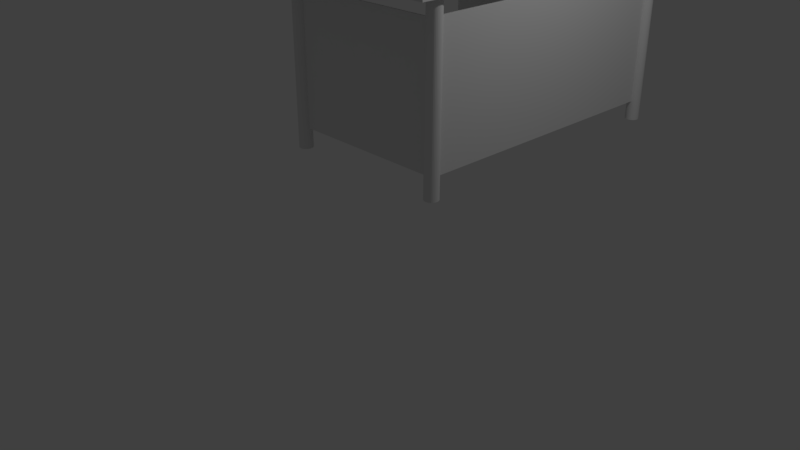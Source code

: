 # Source: cattedra.blend  (saved by Blender 2.79.0; exported with 4.5.12 LTS)
import bpy
from mathutils import Matrix  # noqa: F401  (used for matrix-valued properties, if any)

bpy.ops.wm.read_factory_settings(use_empty=True)
scene = bpy.context.scene
scene.name = 'Scene'

# ---- collections
col_collection_1 = bpy.data.collections.new('Collection 1'); scene.collection.children.link(col_collection_1)

# ---- materials (node trees are filled in below, after node groups)
mat_material = bpy.data.materials.new('Material')
mat_material.alpha_threshold = 0.0
mat_material.use_transparent_shadow = False
mat_material.roughness = 0.5
mat_material.line_color = (0.0, 0.0, 0.0, 1.0)

# ---- material node trees

# ---- world
world_world = bpy.data.worlds.new('World'); scene.world = world_world
world_world.color = (0.05088, 0.05088, 0.05088)
world_world.use_sun_shadow = False
world_world.sun_shadow_jitter_overblur = 0.0
world_world.cycles.sampling_method = 'MANUAL'

# ---- cameras
cam_camera = bpy.data.cameras.new('Camera')
cam_camera.clip_end = 100.0
cam_camera.lens = 35.0
cam_camera.sensor_width = 32.0
cam_camera.sensor_height = 18.0
cam_camera.ortho_scale = 7.314
cam_camera.dof.focus_distance = 0.0
cam_camera.dof.aperture_fstop = 128.0

# ---- lights
light_lamp = bpy.data.lights.new('Lamp', 'POINT')
light_lamp.transmission_factor = 0.0
light_lamp.cutoff_distance = 30.0
light_lamp.energy = 100.0
light_lamp.shadow_buffer_clip_start = 1.001
light_lamp.shadow_soft_size = 0.1
light_lamp.shadow_maximum_resolution = 0.006
light_lamp.use_absolute_resolution = True

# ---- meshes
me_cube_004 = bpy.data.meshes.new('Cube.004')
me_cube_004.from_pydata([(0.4914, -0.111, -0.2305), (0.4914, -0.111, 0.3051), (0.4914, 0.8507, -0.2305), (0.4914, 0.8507, 0.3051), (0.557, -0.1043, 0.3892), (0.557, -0.1043, 0.9248), (0.557, 0.8574, 0.3892), (0.557, 0.8574, 0.9248), (-1.0, -0.1805, -0.2918), (-1.0, -0.1805, 1.0), (-1.0, 1.0, -0.2918), (-1.0, 1.0, 1.0), (1.0, -0.1805, -0.2918), (1.0, -0.1805, 1.0), (1.0, 1.0, -0.2918), (1.0, 1.0, 1.0), (-1.0, -0.1043, 0.3892), (-1.0, 0.8574, 0.3892), (-1.0, 0.8574, 0.9248), (-1.0, -0.1043, 0.9248), (-1.0, -0.111, -0.2305), (-1.0, 0.8507, -0.2305), (-1.0, 0.8507, 0.3051), (-1.0, -0.111, 0.3051)], [], [(2, 0, 1, 3), (0, 20, 23, 1), (3, 1, 23, 22), (6, 4, 5, 7), (4, 16, 19, 5), (7, 5, 19, 18), (8, 9, 19, 16, 17, 11, 10, 21, 22, 23), (10, 11, 15, 14), (14, 15, 13, 12), (12, 13, 9, 8), (10, 14, 12, 8), (15, 11, 9, 13), (17, 6, 7, 18), (11, 17, 18, 19, 9), (16, 4, 6, 17), (21, 2, 3, 22), (23, 20, 21, 10, 8), (20, 0, 2, 21)])
me_cube_004.use_remesh_preserve_volume = False
me_cube_004.use_remesh_preserve_attributes = False
me_cube_004.use_mirror_vertex_groups = False
me_cube_004.update()
me_cube_002 = bpy.data.meshes.new('Cube.002')
me_cube_002.from_pydata([(-1.0, 0.9763, -0.6131), (-1.0, 0.9763, 1.0), (-1.0, 1.0, -0.6131), (-1.0, 1.0, 1.0), (1.0, 0.9763, -0.6131), (1.0, 0.9763, 1.0), (1.0, 1.0, -0.6131), (1.0, 1.0, 1.0)], [], [(0, 1, 3, 2), (2, 3, 7, 6), (6, 7, 5, 4), (4, 5, 1, 0), (2, 6, 4, 0), (7, 3, 1, 5)])
me_cube_002.use_remesh_preserve_volume = False
me_cube_002.use_remesh_preserve_attributes = False
me_cube_002.use_mirror_vertex_groups = False
me_cube_002.update()
me_cube_001 = bpy.data.meshes.new('Cube.001')
me_cube_001.from_pydata([(-1.0, -5.718, -1.979), (-1.0, -5.718, 1.0), (-1.0, 1.0, -1.979), (-1.0, 1.0, 1.0), (-0.9067, -5.718, -1.979), (-0.9067, -5.718, 1.0), (-0.9067, 1.0, -1.979), (-0.9067, 1.0, 1.0)], [], [(0, 1, 3, 2), (2, 3, 7, 6), (6, 7, 5, 4), (4, 5, 1, 0), (2, 6, 4, 0), (7, 3, 1, 5)])
me_cube_001.use_remesh_preserve_volume = False
me_cube_001.use_remesh_preserve_attributes = False
me_cube_001.use_mirror_vertex_groups = False
me_cube_001.update()
me_cylinder = bpy.data.meshes.new('Cylinder')
me_cylinder.from_pydata([(0.0, 1.0, -1.0), (0.0, 1.0, 24.25), (0.1951, 0.9808, -1.0), (0.1951, 0.9808, 24.25), (0.3827, 0.9239, -1.0), (0.3827, 0.9239, 24.25), (0.5556, 0.8315, -1.0), (0.5556, 0.8315, 24.25), (0.7071, 0.7071, -1.0), (0.7071, 0.7071, 24.25), (0.8315, 0.5556, -1.0), (0.8315, 0.5556, 24.25), (0.9239, 0.3827, -1.0), (0.9239, 0.3827, 24.25), (0.9808, 0.1951, -1.0), (0.9808, 0.1951, 24.25), (1.0, 7.55e-08, -1.0), (1.0, 7.55e-08, 24.25), (0.9808, -0.1951, -1.0), (0.9808, -0.1951, 24.25), (0.9239, -0.3827, -1.0), (0.9239, -0.3827, 24.25), (0.8315, -0.5556, -1.0), (0.8315, -0.5556, 24.25), (0.7071, -0.7071, -1.0), (0.7071, -0.7071, 24.25), (0.5556, -0.8315, -1.0), (0.5556, -0.8315, 24.25), (0.3827, -0.9239, -1.0), (0.3827, -0.9239, 24.25), (0.1951, -0.9808, -1.0), (0.1951, -0.9808, 24.25), (-3.258e-07, -1.0, -1.0), (-3.258e-07, -1.0, 24.25), (-0.1951, -0.9808, -1.0), (-0.1951, -0.9808, 24.25), (-0.3827, -0.9239, -1.0), (-0.3827, -0.9239, 24.25), (-0.5556, -0.8315, -1.0), (-0.5556, -0.8315, 24.25), (-0.7071, -0.7071, -1.0), (-0.7071, -0.7071, 24.25), (-0.8315, -0.5556, -1.0), (-0.8315, -0.5556, 24.25), (-0.9239, -0.3827, -1.0), (-0.9239, -0.3827, 24.25), (-0.9808, -0.1951, -1.0), (-0.9808, -0.1951, 24.25), (-1.0, 9.656e-07, -1.0), (-1.0, 9.656e-07, 24.25), (-0.9808, 0.1951, -1.0), (-0.9808, 0.1951, 24.25), (-0.9239, 0.3827, -1.0), (-0.9239, 0.3827, 24.25), (-0.8315, 0.5556, -1.0), (-0.8315, 0.5556, 24.25), (-0.7071, 0.7071, -1.0), (-0.7071, 0.7071, 24.25), (-0.5556, 0.8315, -1.0), (-0.5556, 0.8315, 24.25), (-0.3827, 0.9239, -1.0), (-0.3827, 0.9239, 24.25), (-0.1951, 0.9808, -1.0), (-0.1951, 0.9808, 24.25)], [], [(0, 1, 3, 2), (2, 3, 5, 4), (4, 5, 7, 6), (6, 7, 9, 8), (8, 9, 11, 10), (10, 11, 13, 12), (12, 13, 15, 14), (14, 15, 17, 16), (16, 17, 19, 18), (18, 19, 21, 20), (20, 21, 23, 22), (22, 23, 25, 24), (24, 25, 27, 26), (26, 27, 29, 28), (28, 29, 31, 30), (30, 31, 33, 32), (32, 33, 35, 34), (34, 35, 37, 36), (36, 37, 39, 38), (38, 39, 41, 40), (40, 41, 43, 42), (42, 43, 45, 44), (44, 45, 47, 46), (46, 47, 49, 48), (48, 49, 51, 50), (50, 51, 53, 52), (52, 53, 55, 54), (54, 55, 57, 56), (56, 57, 59, 58), (58, 59, 61, 60), (3, 1, 63, 61, 59, 57, 55, 53, 51, 49, 47, 45, 43, 41, 39, 37, 35, 33, 31, 29, 27, 25, 23, 21, 19, 17, 15, 13, 11, 9, 7, 5), (60, 61, 63, 62), (62, 63, 1, 0), (0, 2, 4, 6, 8, 10, 12, 14, 16, 18, 20, 22, 24, 26, 28, 30, 32, 34, 36, 38, 40, 42, 44, 46, 48, 50, 52, 54, 56, 58, 60, 62)])
me_cylinder.use_remesh_preserve_volume = False
me_cylinder.use_remesh_preserve_attributes = False
me_cylinder.use_mirror_vertex_groups = False
me_cylinder.update()
me_cube = bpy.data.meshes.new('Cube')
me_cube.from_pydata([(1.508, 3.176, 0.9367), (1.508, -1.0, 0.9367), (-1.0, -1.0, 0.9367), (-1.0, 3.176, 0.9367), (1.508, 3.176, 1.0), (1.508, -1.0, 1.0), (-1.0, -1.0, 1.0), (-1.0, 3.176, 1.0), (-3.821, 4.298, -1.901), (-3.821, 4.298, 0.09881), (-3.626, 4.278, -1.901), (-3.626, 4.278, 0.09881), (-3.439, 4.221, -1.901), (-3.439, 4.221, 0.09881), (-3.266, 4.129, -1.901), (-3.266, 4.129, 0.09881), (-3.114, 4.005, -1.901), (-3.114, 4.005, 0.09881), (-2.99, 3.853, -1.901), (-2.99, 3.853, 0.09881), (-2.898, 3.68, -1.901), (-2.898, 3.68, 0.09881), (-2.841, 3.493, -1.901), (-2.841, 3.493, 0.09881), (-2.821, 3.298, -1.901), (-2.821, 3.298, 0.09881), (-2.841, 3.102, -1.901), (-2.841, 3.102, 0.09881), (-2.898, 2.915, -1.901), (-2.898, 2.915, 0.09881), (-2.99, 2.742, -1.901), (-2.99, 2.742, 0.09881), (-3.114, 2.59, -1.901), (-3.114, 2.59, 0.09881), (-3.266, 2.466, -1.901), (-3.266, 2.466, 0.09881), (-3.439, 2.374, -1.901), (-3.439, 2.374, 0.09881), (-3.626, 2.317, -1.901), (-3.626, 2.317, 0.09881), (-3.821, 2.298, -1.901), (-3.821, 2.298, 0.09881), (-4.017, 2.317, -1.901), (-4.017, 2.317, 0.09881), (-4.204, 2.374, -1.901), (-4.204, 2.374, 0.09881), (-4.377, 2.466, -1.901), (-4.377, 2.466, 0.09881), (-4.529, 2.59, -1.901), (-4.529, 2.59, 0.09881), (-4.653, 2.742, -1.901), (-4.653, 2.742, 0.09881), (-4.745, 2.915, -1.901), (-4.745, 2.915, 0.09881), (-4.802, 3.102, -1.901), (-4.802, 3.102, 0.09881), (-4.821, 3.298, -1.901), (-4.821, 3.298, 0.09881), (-4.802, 3.493, -1.901), (-4.802, 3.493, 0.09881), (-4.745, 3.68, -1.901), (-4.745, 3.68, 0.09881), (-4.653, 3.853, -1.901), (-4.653, 3.853, 0.09881), (-4.529, 4.005, -1.901), (-4.529, 4.005, 0.09881), (-4.377, 4.129, -1.901), (-4.377, 4.129, 0.09881), (-4.204, 4.221, -1.901), (-4.204, 4.221, 0.09881), (-4.017, 4.278, -1.901), (-4.017, 4.278, 0.09881)], [], [(0, 1, 2, 3), (4, 7, 6, 5), (0, 4, 5, 1), (1, 5, 6, 2), (2, 6, 7, 3), (4, 0, 3, 7)])
me_cube.materials.append(mat_material)
me_cube.use_remesh_preserve_volume = False
me_cube.use_remesh_preserve_attributes = False
me_cube.use_mirror_vertex_groups = False
me_cube.update()
me_cylinder_001 = bpy.data.meshes.new('Cylinder.001')
me_cylinder_001.from_pydata([(0.0, 1.0, -1.0), (0.0, 1.0, 24.25), (0.1951, 0.9808, -1.0), (0.1951, 0.9808, 24.25), (0.3827, 0.9239, -1.0), (0.3827, 0.9239, 24.25), (0.5556, 0.8315, -1.0), (0.5556, 0.8315, 24.25), (0.7071, 0.7071, -1.0), (0.7071, 0.7071, 24.25), (0.8315, 0.5556, -1.0), (0.8315, 0.5556, 24.25), (0.9239, 0.3827, -1.0), (0.9239, 0.3827, 24.25), (0.9808, 0.1951, -1.0), (0.9808, 0.1951, 24.25), (1.0, 7.55e-08, -1.0), (1.0, 7.55e-08, 24.25), (0.9808, -0.1951, -1.0), (0.9808, -0.1951, 24.25), (0.9239, -0.3827, -1.0), (0.9239, -0.3827, 24.25), (0.8315, -0.5556, -1.0), (0.8315, -0.5556, 24.25), (0.7071, -0.7071, -1.0), (0.7071, -0.7071, 24.25), (0.5556, -0.8315, -1.0), (0.5556, -0.8315, 24.25), (0.3827, -0.9239, -1.0), (0.3827, -0.9239, 24.25), (0.1951, -0.9808, -1.0), (0.1951, -0.9808, 24.25), (-3.258e-07, -1.0, -1.0), (-3.258e-07, -1.0, 24.25), (-0.1951, -0.9808, -1.0), (-0.1951, -0.9808, 24.25), (-0.3827, -0.9239, -1.0), (-0.3827, -0.9239, 24.25), (-0.5556, -0.8315, -1.0), (-0.5556, -0.8315, 24.25), (-0.7071, -0.7071, -1.0), (-0.7071, -0.7071, 24.25), (-0.8315, -0.5556, -1.0), (-0.8315, -0.5556, 24.25), (-0.9239, -0.3827, -1.0), (-0.9239, -0.3827, 24.25), (-0.9808, -0.1951, -1.0), (-0.9808, -0.1951, 24.25), (-1.0, 9.656e-07, -1.0), (-1.0, 9.656e-07, 24.25), (-0.9808, 0.1951, -1.0), (-0.9808, 0.1951, 24.25), (-0.9239, 0.3827, -1.0), (-0.9239, 0.3827, 24.25), (-0.8315, 0.5556, -1.0), (-0.8315, 0.5556, 24.25), (-0.7071, 0.7071, -1.0), (-0.7071, 0.7071, 24.25), (-0.5556, 0.8315, -1.0), (-0.5556, 0.8315, 24.25), (-0.3827, 0.9239, -1.0), (-0.3827, 0.9239, 24.25), (-0.1951, 0.9808, -1.0), (-0.1951, 0.9808, 24.25)], [], [(0, 1, 3, 2), (2, 3, 5, 4), (4, 5, 7, 6), (6, 7, 9, 8), (8, 9, 11, 10), (10, 11, 13, 12), (12, 13, 15, 14), (14, 15, 17, 16), (16, 17, 19, 18), (18, 19, 21, 20), (20, 21, 23, 22), (22, 23, 25, 24), (24, 25, 27, 26), (26, 27, 29, 28), (28, 29, 31, 30), (30, 31, 33, 32), (32, 33, 35, 34), (34, 35, 37, 36), (36, 37, 39, 38), (38, 39, 41, 40), (40, 41, 43, 42), (42, 43, 45, 44), (44, 45, 47, 46), (46, 47, 49, 48), (48, 49, 51, 50), (50, 51, 53, 52), (52, 53, 55, 54), (54, 55, 57, 56), (56, 57, 59, 58), (58, 59, 61, 60), (3, 1, 63, 61, 59, 57, 55, 53, 51, 49, 47, 45, 43, 41, 39, 37, 35, 33, 31, 29, 27, 25, 23, 21, 19, 17, 15, 13, 11, 9, 7, 5), (60, 61, 63, 62), (62, 63, 1, 0), (0, 2, 4, 6, 8, 10, 12, 14, 16, 18, 20, 22, 24, 26, 28, 30, 32, 34, 36, 38, 40, 42, 44, 46, 48, 50, 52, 54, 56, 58, 60, 62)])
me_cylinder_001.use_remesh_preserve_volume = False
me_cylinder_001.use_remesh_preserve_attributes = False
me_cylinder_001.use_mirror_vertex_groups = False
me_cylinder_001.update()
me_cylinder_002 = bpy.data.meshes.new('Cylinder.002')
me_cylinder_002.from_pydata([(0.0, 1.0, -1.0), (0.0, 1.0, 24.25), (0.1951, 0.9808, -1.0), (0.1951, 0.9808, 24.25), (0.3827, 0.9239, -1.0), (0.3827, 0.9239, 24.25), (0.5556, 0.8315, -1.0), (0.5556, 0.8315, 24.25), (0.7071, 0.7071, -1.0), (0.7071, 0.7071, 24.25), (0.8315, 0.5556, -1.0), (0.8315, 0.5556, 24.25), (0.9239, 0.3827, -1.0), (0.9239, 0.3827, 24.25), (0.9808, 0.1951, -1.0), (0.9808, 0.1951, 24.25), (1.0, 7.55e-08, -1.0), (1.0, 7.55e-08, 24.25), (0.9808, -0.1951, -1.0), (0.9808, -0.1951, 24.25), (0.9239, -0.3827, -1.0), (0.9239, -0.3827, 24.25), (0.8315, -0.5556, -1.0), (0.8315, -0.5556, 24.25), (0.7071, -0.7071, -1.0), (0.7071, -0.7071, 24.25), (0.5556, -0.8315, -1.0), (0.5556, -0.8315, 24.25), (0.3827, -0.9239, -1.0), (0.3827, -0.9239, 24.25), (0.1951, -0.9808, -1.0), (0.1951, -0.9808, 24.25), (-3.258e-07, -1.0, -1.0), (-3.258e-07, -1.0, 24.25), (-0.1951, -0.9808, -1.0), (-0.1951, -0.9808, 24.25), (-0.3827, -0.9239, -1.0), (-0.3827, -0.9239, 24.25), (-0.5556, -0.8315, -1.0), (-0.5556, -0.8315, 24.25), (-0.7071, -0.7071, -1.0), (-0.7071, -0.7071, 24.25), (-0.8315, -0.5556, -1.0), (-0.8315, -0.5556, 24.25), (-0.9239, -0.3827, -1.0), (-0.9239, -0.3827, 24.25), (-0.9808, -0.1951, -1.0), (-0.9808, -0.1951, 24.25), (-1.0, 9.656e-07, -1.0), (-1.0, 9.656e-07, 24.25), (-0.9808, 0.1951, -1.0), (-0.9808, 0.1951, 24.25), (-0.9239, 0.3827, -1.0), (-0.9239, 0.3827, 24.25), (-0.8315, 0.5556, -1.0), (-0.8315, 0.5556, 24.25), (-0.7071, 0.7071, -1.0), (-0.7071, 0.7071, 24.25), (-0.5556, 0.8315, -1.0), (-0.5556, 0.8315, 24.25), (-0.3827, 0.9239, -1.0), (-0.3827, 0.9239, 24.25), (-0.1951, 0.9808, -1.0), (-0.1951, 0.9808, 24.25)], [], [(0, 1, 3, 2), (2, 3, 5, 4), (4, 5, 7, 6), (6, 7, 9, 8), (8, 9, 11, 10), (10, 11, 13, 12), (12, 13, 15, 14), (14, 15, 17, 16), (16, 17, 19, 18), (18, 19, 21, 20), (20, 21, 23, 22), (22, 23, 25, 24), (24, 25, 27, 26), (26, 27, 29, 28), (28, 29, 31, 30), (30, 31, 33, 32), (32, 33, 35, 34), (34, 35, 37, 36), (36, 37, 39, 38), (38, 39, 41, 40), (40, 41, 43, 42), (42, 43, 45, 44), (44, 45, 47, 46), (46, 47, 49, 48), (48, 49, 51, 50), (50, 51, 53, 52), (52, 53, 55, 54), (54, 55, 57, 56), (56, 57, 59, 58), (58, 59, 61, 60), (3, 1, 63, 61, 59, 57, 55, 53, 51, 49, 47, 45, 43, 41, 39, 37, 35, 33, 31, 29, 27, 25, 23, 21, 19, 17, 15, 13, 11, 9, 7, 5), (60, 61, 63, 62), (62, 63, 1, 0), (0, 2, 4, 6, 8, 10, 12, 14, 16, 18, 20, 22, 24, 26, 28, 30, 32, 34, 36, 38, 40, 42, 44, 46, 48, 50, 52, 54, 56, 58, 60, 62)])
me_cylinder_002.use_remesh_preserve_volume = False
me_cylinder_002.use_remesh_preserve_attributes = False
me_cylinder_002.use_mirror_vertex_groups = False
me_cylinder_002.update()
me_cylinder_003 = bpy.data.meshes.new('Cylinder.003')
me_cylinder_003.from_pydata([(0.0, 1.0, -1.0), (0.0, 1.0, 24.25), (0.1951, 0.9808, -1.0), (0.1951, 0.9808, 24.25), (0.3827, 0.9239, -1.0), (0.3827, 0.9239, 24.25), (0.5556, 0.8315, -1.0), (0.5556, 0.8315, 24.25), (0.7071, 0.7071, -1.0), (0.7071, 0.7071, 24.25), (0.8315, 0.5556, -1.0), (0.8315, 0.5556, 24.25), (0.9239, 0.3827, -1.0), (0.9239, 0.3827, 24.25), (0.9808, 0.1951, -1.0), (0.9808, 0.1951, 24.25), (1.0, 7.55e-08, -1.0), (1.0, 7.55e-08, 24.25), (0.9808, -0.1951, -1.0), (0.9808, -0.1951, 24.25), (0.9239, -0.3827, -1.0), (0.9239, -0.3827, 24.25), (0.8315, -0.5556, -1.0), (0.8315, -0.5556, 24.25), (0.7071, -0.7071, -1.0), (0.7071, -0.7071, 24.25), (0.5556, -0.8315, -1.0), (0.5556, -0.8315, 24.25), (0.3827, -0.9239, -1.0), (0.3827, -0.9239, 24.25), (0.1951, -0.9808, -1.0), (0.1951, -0.9808, 24.25), (-3.258e-07, -1.0, -1.0), (-3.258e-07, -1.0, 24.25), (-0.1951, -0.9808, -1.0), (-0.1951, -0.9808, 24.25), (-0.3827, -0.9239, -1.0), (-0.3827, -0.9239, 24.25), (-0.5556, -0.8315, -1.0), (-0.5556, -0.8315, 24.25), (-0.7071, -0.7071, -1.0), (-0.7071, -0.7071, 24.25), (-0.8315, -0.5556, -1.0), (-0.8315, -0.5556, 24.25), (-0.9239, -0.3827, -1.0), (-0.9239, -0.3827, 24.25), (-0.9808, -0.1951, -1.0), (-0.9808, -0.1951, 24.25), (-1.0, 9.656e-07, -1.0), (-1.0, 9.656e-07, 24.25), (-0.9808, 0.1951, -1.0), (-0.9808, 0.1951, 24.25), (-0.9239, 0.3827, -1.0), (-0.9239, 0.3827, 24.25), (-0.8315, 0.5556, -1.0), (-0.8315, 0.5556, 24.25), (-0.7071, 0.7071, -1.0), (-0.7071, 0.7071, 24.25), (-0.5556, 0.8315, -1.0), (-0.5556, 0.8315, 24.25), (-0.3827, 0.9239, -1.0), (-0.3827, 0.9239, 24.25), (-0.1951, 0.9808, -1.0), (-0.1951, 0.9808, 24.25)], [], [(0, 1, 3, 2), (2, 3, 5, 4), (4, 5, 7, 6), (6, 7, 9, 8), (8, 9, 11, 10), (10, 11, 13, 12), (12, 13, 15, 14), (14, 15, 17, 16), (16, 17, 19, 18), (18, 19, 21, 20), (20, 21, 23, 22), (22, 23, 25, 24), (24, 25, 27, 26), (26, 27, 29, 28), (28, 29, 31, 30), (30, 31, 33, 32), (32, 33, 35, 34), (34, 35, 37, 36), (36, 37, 39, 38), (38, 39, 41, 40), (40, 41, 43, 42), (42, 43, 45, 44), (44, 45, 47, 46), (46, 47, 49, 48), (48, 49, 51, 50), (50, 51, 53, 52), (52, 53, 55, 54), (54, 55, 57, 56), (56, 57, 59, 58), (58, 59, 61, 60), (3, 1, 63, 61, 59, 57, 55, 53, 51, 49, 47, 45, 43, 41, 39, 37, 35, 33, 31, 29, 27, 25, 23, 21, 19, 17, 15, 13, 11, 9, 7, 5), (60, 61, 63, 62), (62, 63, 1, 0), (0, 2, 4, 6, 8, 10, 12, 14, 16, 18, 20, 22, 24, 26, 28, 30, 32, 34, 36, 38, 40, 42, 44, 46, 48, 50, 52, 54, 56, 58, 60, 62)])
me_cylinder_003.use_remesh_preserve_volume = False
me_cylinder_003.use_remesh_preserve_attributes = False
me_cylinder_003.use_mirror_vertex_groups = False
me_cylinder_003.update()
me_cube_003 = bpy.data.meshes.new('Cube.003')
me_cube_003.from_pydata([(-1.0, 0.9763, -0.6131), (-1.0, 0.9763, 1.0), (-1.0, 1.0, -0.6131), (-1.0, 1.0, 1.0), (1.0, 0.9763, -0.6131), (1.0, 0.9763, 1.0), (1.0, 1.0, -0.6131), (1.0, 1.0, 1.0)], [], [(0, 1, 3, 2), (2, 3, 7, 6), (6, 7, 5, 4), (4, 5, 1, 0), (2, 6, 4, 0), (7, 3, 1, 5)])
me_cube_003.use_remesh_preserve_volume = False
me_cube_003.use_remesh_preserve_attributes = False
me_cube_003.use_mirror_vertex_groups = False
me_cube_003.update()
me_cube_006 = bpy.data.meshes.new('Cube.006')
me_cube_006.from_pydata([(-0.9129, -0.3066, -0.8264), (-0.9129, 0.881, -0.8264), (1.07, -0.3066, -0.8264), (1.07, 0.881, -0.8264), (-1.0, -0.4371, -1.0), (-1.0, -0.4371, -0.1996), (-1.0, 1.0, -1.0), (-1.0, 1.0, -0.1996), (-0.9129, -0.3066, -0.1996), (-0.9129, 0.881, -0.1996), (1.07, 0.881, -0.1996), (1.07, -0.3066, -0.1996), (1.07, -0.2444, -0.1996), (1.188, 1.0, -1.0), (1.188, 1.0, -0.1996), (1.188, -0.4371, -1.0), (1.188, -0.4371, -0.1996), (1.188, -0.3139, -0.1996), (-0.9129, 0.1926, -0.3624), (-1.0, 0.1926, -0.355), (-0.9129, 0.1906, -0.3587), (-1.0, 0.1906, -0.3512), (-0.9129, 0.2305, -0.3587), (-1.0, 0.2305, -0.3512), (-0.9129, 0.1953, -0.3657), (-1.0, 0.1953, -0.3583), (-0.9129, 0.2286, -0.3624), (-1.0, 0.2286, -0.355), (-0.9129, 0.2259, -0.3657), (-1.0, 0.2259, -0.3583), (-0.9129, 0.1986, -0.3684), (-1.0, 0.1986, -0.361), (-0.9129, 0.2226, -0.3684), (-1.0, 0.2226, -0.361), (-0.9129, 0.2023, -0.3704), (-1.0, 0.2023, -0.363), (-0.9129, 0.2188, -0.3704), (-1.0, 0.2188, -0.363), (-0.9129, 0.2064, -0.3716), (-1.0, 0.2064, -0.3642), (-0.9129, 0.2148, -0.3716), (-1.0, 0.2148, -0.3642), (-0.9129, 0.2106, -0.3721), (-1.0, 0.2106, -0.3646), (-0.9129, 0.2322, -0.3504), (-1.0, 0.2322, -0.3429), (-0.9129, 0.189, -0.3504), (-1.0, 0.189, -0.3429), (-0.9129, 0.1894, -0.3546), (-1.0, 0.1894, -0.3472), (-0.9129, 0.2318, -0.3546), (-1.0, 0.2318, -0.3472), (-0.9129, 0.2305, -0.3421), (-1.0, 0.2305, -0.3346), (-0.9129, 0.2318, -0.3461), (-1.0, 0.2318, -0.3387), (-0.9129, 0.1894, -0.3461), (-1.0, 0.1894, -0.3387), (-0.9129, 0.2286, -0.3383), (-1.0, 0.2286, -0.3309), (-0.9129, 0.1906, -0.3421), (-1.0, 0.1906, -0.3346), (-0.9129, 0.1926, -0.3383), (-1.0, 0.1926, -0.3309), (-0.9129, 0.2226, -0.3323), (-1.0, 0.2226, -0.3249), (-0.9129, 0.1953, -0.335), (-1.0, 0.1953, -0.3276), (-0.9129, 0.2259, -0.335), (-1.0, 0.2259, -0.3276), (-0.9129, 0.2023, -0.3303), (-1.0, 0.2023, -0.3229), (-0.9129, 0.1986, -0.3323), (-1.0, 0.1986, -0.3249), (-0.9129, 0.2188, -0.3303), (-1.0, 0.2188, -0.3229), (-0.9129, 0.2106, -0.3287), (-1.0, 0.2106, -0.3212), (-0.9129, 0.2064, -0.3291), (-1.0, 0.2064, -0.3217), (-0.9129, 0.2148, -0.3291), (-1.0, 0.2148, -0.3217), (-0.9258, 0.2457, -0.495), (-0.9288, 0.2457, -0.4837), (-0.9371, 0.2457, -0.4754), (-0.9484, 0.2457, -0.4724), (-0.9597, 0.2457, -0.4754), (-0.968, 0.2457, -0.4837), (-0.971, 0.2457, -0.495), (-0.968, 0.2457, -0.5063), (-0.9597, 0.2457, -0.5146), (-0.9484, 0.2457, -0.5176), (-0.9371, 0.2457, -0.5146), (-0.9288, 0.2457, -0.5063), (-0.9267, 0.2605, -0.495), (-0.9297, 0.2601, -0.4837), (-0.9379, 0.259, -0.4754), (-0.9492, 0.2575, -0.4724), (-0.9604, 0.256, -0.4754), (-0.9686, 0.255, -0.4837), (-0.9716, 0.2546, -0.495), (-0.9686, 0.255, -0.5063), (-0.9604, 0.256, -0.5146), (-0.9492, 0.2575, -0.5176), (-0.9379, 0.259, -0.5146), (-0.9297, 0.2601, -0.5063), (-0.9296, 0.275, -0.495), (-0.9325, 0.2742, -0.4837), (-0.9405, 0.2721, -0.4754), (-0.9515, 0.2691, -0.4724), (-0.9624, 0.2662, -0.4754), (-0.9704, 0.2641, -0.4837), (-0.9733, 0.2633, -0.495), (-0.9704, 0.2641, -0.5063), (-0.9624, 0.2662, -0.5146), (-0.9515, 0.2691, -0.5176), (-0.9405, 0.2721, -0.5146), (-0.9325, 0.2742, -0.5063), (-0.9344, 0.289, -0.495), (-0.9372, 0.2878, -0.4837), (-0.9448, 0.2847, -0.4754), (-0.9553, 0.2803, -0.4724), (-0.9657, 0.276, -0.4754), (-0.9734, 0.2728, -0.4837), (-0.9762, 0.2717, -0.495), (-0.9734, 0.2728, -0.5063), (-0.9657, 0.276, -0.5146), (-0.9553, 0.2803, -0.5176), (-0.9448, 0.2847, -0.5146), (-0.9372, 0.2878, -0.5063), (-0.9409, 0.3023, -0.495), (-0.9435, 0.3008, -0.4837), (-0.9507, 0.2966, -0.4754), (-0.9605, 0.291, -0.4724), (-0.9703, 0.2853, -0.4754), (-0.9775, 0.2812, -0.4837), (-0.9801, 0.2796, -0.495), (-0.9775, 0.2812, -0.5063), (-0.9703, 0.2853, -0.5146), (-0.9605, 0.291, -0.5176), (-0.9507, 0.2966, -0.5146), (-0.9435, 0.3008, -0.5063), (-0.9491, 0.3146, -0.495), (-0.9515, 0.3127, -0.4837), (-0.9581, 0.3077, -0.4754), (-0.9671, 0.3008, -0.4724), (-0.9761, 0.2939, -0.4754), (-0.9826, 0.2889, -0.4837), (-0.985, 0.287, -0.495), (-0.9826, 0.2889, -0.5063), (-0.9761, 0.2939, -0.5146), (-0.9671, 0.3008, -0.5176), (-0.9581, 0.3077, -0.5146), (-0.9515, 0.3127, -0.5063), (-0.9589, 0.3257, -0.495), (-0.961, 0.3236, -0.4837), (-0.9669, 0.3177, -0.4754), (-0.9749, 0.3097, -0.4724), (-0.9829, 0.3017, -0.4754), (-0.9887, 0.2958, -0.4837), (-0.9909, 0.2937, -0.495), (-0.9887, 0.2958, -0.5063), (-0.9829, 0.3017, -0.5146), (-0.9749, 0.3097, -0.5176), (-0.9669, 0.3177, -0.5146), (-0.961, 0.3236, -0.5063), (-0.97, 0.3355, -0.495), (-0.9719, 0.3331, -0.4837), (-0.9769, 0.3265, -0.4754), (-0.9838, 0.3175, -0.4724), (-0.9907, 0.3085, -0.4754), (-0.9957, 0.302, -0.4837), (-0.9976, 0.2996, -0.495), (-0.9957, 0.302, -0.5063), (-0.9907, 0.3085, -0.5146), (-0.9838, 0.3175, -0.5176), (-0.9769, 0.3265, -0.5146), (-0.9719, 0.3331, -0.5063), (-0.9823, 0.3437, -0.495), (-0.9838, 0.3411, -0.4837), (-0.988, 0.3339, -0.4754), (-0.9936, 0.3241, -0.4724), (-0.9993, 0.3143, -0.4754), (-1.003, 0.3071, -0.4837), (-1.005, 0.3045, -0.495), (-1.003, 0.3071, -0.5063), (-0.9993, 0.3143, -0.5146), (-0.9936, 0.3241, -0.5176), (-0.988, 0.3339, -0.5146), (-0.9838, 0.3411, -0.5063), (-0.9956, 0.3502, -0.495), (-0.9967, 0.3474, -0.4837), (-0.9999, 0.3398, -0.4754), (-1.004, 0.3293, -0.4724), (-1.009, 0.3189, -0.4754), (-1.012, 0.3112, -0.4837), (-1.013, 0.3084, -0.495), (-1.012, 0.3112, -0.5063), (-1.009, 0.3189, -0.5146), (-1.004, 0.3293, -0.5176), (-0.9999, 0.3398, -0.5146), (-0.9967, 0.3474, -0.5063), (-1.01, 0.355, -0.495), (-1.01, 0.3521, -0.4837), (-1.013, 0.3441, -0.4754), (-1.015, 0.3331, -0.4724), (-1.018, 0.3222, -0.4754), (-1.021, 0.3142, -0.4837), (-1.021, 0.3113, -0.495), (-1.021, 0.3142, -0.5063), (-1.018, 0.3222, -0.5146), (-1.015, 0.3331, -0.5176), (-1.013, 0.3441, -0.5146), (-1.01, 0.3521, -0.5063), (-1.024, 0.3579, -0.495), (-1.025, 0.3549, -0.4837), (-1.026, 0.3466, -0.4754), (-1.027, 0.3354, -0.4724), (-1.029, 0.3242, -0.4754), (-1.03, 0.316, -0.4837), (-1.03, 0.313, -0.495), (-1.03, 0.316, -0.5063), (-1.029, 0.3242, -0.5146), (-1.027, 0.3354, -0.5176), (-1.026, 0.3466, -0.5146), (-1.025, 0.3549, -0.5063), (-1.039, 0.3588, -0.495), (-1.039, 0.3558, -0.4837), (-1.039, 0.3475, -0.4754), (-1.039, 0.3362, -0.4724), (-1.039, 0.3249, -0.4754), (-1.039, 0.3166, -0.4837), (-1.039, 0.3136, -0.495), (-1.039, 0.3166, -0.5063), (-1.039, 0.3249, -0.5146), (-1.039, 0.3362, -0.5176), (-1.039, 0.3475, -0.5146), (-1.039, 0.3558, -0.5063), (-1.054, 0.3579, -0.495), (-1.053, 0.3549, -0.4837), (-1.052, 0.3466, -0.4754), (-1.051, 0.3354, -0.4724), (-1.049, 0.3242, -0.4754), (-1.048, 0.316, -0.4837), (-1.048, 0.313, -0.495), (-1.048, 0.316, -0.5063), (-1.049, 0.3242, -0.5146), (-1.051, 0.3354, -0.5176), (-1.052, 0.3466, -0.5146), (-1.053, 0.3549, -0.5063), (-1.068, 0.355, -0.495), (-1.067, 0.3521, -0.4837), (-1.065, 0.3441, -0.4754), (-1.062, 0.3331, -0.4724), (-1.059, 0.3222, -0.4754), (-1.057, 0.3142, -0.4837), (-1.056, 0.3113, -0.495), (-1.057, 0.3142, -0.5063), (-1.059, 0.3222, -0.5146), (-1.062, 0.3331, -0.5176), (-1.065, 0.3441, -0.5146), (-1.067, 0.3521, -0.5063), (-1.082, 0.3502, -0.495), (-1.081, 0.3474, -0.4837), (-1.078, 0.3398, -0.4754), (-1.074, 0.3293, -0.4724), (-1.069, 0.3189, -0.4754), (-1.066, 0.3112, -0.4837), (-1.065, 0.3084, -0.495), (-1.066, 0.3112, -0.5063), (-1.069, 0.3189, -0.5146), (-1.074, 0.3293, -0.5176), (-1.078, 0.3398, -0.5146), (-1.081, 0.3474, -0.5063), (-1.095, 0.3437, -0.495), (-1.094, 0.3411, -0.4837), (-1.09, 0.3339, -0.4754), (-1.084, 0.3241, -0.4724), (-1.078, 0.3143, -0.4754), (-1.074, 0.3071, -0.4837), (-1.073, 0.3045, -0.495), (-1.074, 0.3071, -0.5063), (-1.078, 0.3143, -0.5146), (-1.084, 0.3241, -0.5176), (-1.09, 0.3339, -0.5146), (-1.094, 0.3411, -0.5063), (-1.108, 0.3355, -0.495), (-1.106, 0.3331, -0.4837), (-1.101, 0.3265, -0.4754), (-1.094, 0.3175, -0.4724), (-1.087, 0.3085, -0.4754), (-1.082, 0.302, -0.4837), (-1.08, 0.2996, -0.495), (-1.082, 0.302, -0.5063), (-1.087, 0.3085, -0.5146), (-1.094, 0.3175, -0.5176), (-1.101, 0.3265, -0.5146), (-1.106, 0.3331, -0.5063), (-1.119, 0.3257, -0.495), (-1.117, 0.3236, -0.4837), (-1.111, 0.3177, -0.4754), (-1.103, 0.3097, -0.4724), (-1.095, 0.3017, -0.4754), (-1.089, 0.2958, -0.4837), (-1.087, 0.2937, -0.495), (-1.089, 0.2958, -0.5063), (-1.095, 0.3017, -0.5146), (-1.103, 0.3097, -0.5176), (-1.111, 0.3177, -0.5146), (-1.117, 0.3236, -0.5063), (-1.129, 0.3146, -0.495), (-1.126, 0.3127, -0.4837), (-1.12, 0.3077, -0.4754), (-1.111, 0.3008, -0.4724), (-1.102, 0.2939, -0.4754), (-1.095, 0.2889, -0.4837), (-1.093, 0.287, -0.495), (-1.095, 0.2889, -0.5063), (-1.102, 0.2939, -0.5146), (-1.111, 0.3008, -0.5176), (-1.12, 0.3077, -0.5146), (-1.126, 0.3127, -0.5063), (-1.137, 0.3023, -0.495), (-1.134, 0.3008, -0.4837), (-1.127, 0.2966, -0.4754), (-1.117, 0.291, -0.4724), (-1.107, 0.2853, -0.4754), (-1.1, 0.2812, -0.4837), (-1.098, 0.2796, -0.495), (-1.1, 0.2812, -0.5063), (-1.107, 0.2853, -0.5146), (-1.117, 0.291, -0.5176), (-1.127, 0.2966, -0.5146), (-1.134, 0.3008, -0.5063), (-1.143, 0.289, -0.495), (-1.141, 0.2878, -0.4837), (-1.133, 0.2847, -0.4754), (-1.122, 0.2803, -0.4724), (-1.112, 0.276, -0.4754), (-1.104, 0.2728, -0.4837), (-1.102, 0.2717, -0.495), (-1.104, 0.2728, -0.5063), (-1.112, 0.276, -0.5146), (-1.122, 0.2803, -0.5176), (-1.133, 0.2847, -0.5146), (-1.141, 0.2878, -0.5063), (-1.148, 0.275, -0.495), (-1.145, 0.2742, -0.4837), (-1.137, 0.2721, -0.4754), (-1.126, 0.2691, -0.4724), (-1.115, 0.2662, -0.4754), (-1.107, 0.2641, -0.4837), (-1.104, 0.2633, -0.495), (-1.107, 0.2641, -0.5063), (-1.115, 0.2662, -0.5146), (-1.126, 0.2691, -0.5176), (-1.137, 0.2721, -0.5146), (-1.145, 0.2742, -0.5063), (-1.151, 0.2605, -0.495), (-1.148, 0.2601, -0.4837), (-1.14, 0.259, -0.4754), (-1.129, 0.2575, -0.4724), (-1.117, 0.256, -0.4754), (-1.109, 0.255, -0.4837), (-1.106, 0.2546, -0.495), (-1.109, 0.255, -0.5063), (-1.117, 0.256, -0.5146), (-1.129, 0.2575, -0.5176), (-1.14, 0.259, -0.5146), (-1.148, 0.2601, -0.5063), (-1.152, 0.2457, -0.495), (-1.149, 0.2457, -0.4837), (-1.141, 0.2457, -0.4754), (-1.129, 0.2457, -0.4724), (-1.118, 0.2457, -0.4754), (-1.11, 0.2457, -0.4837), (-1.107, 0.2457, -0.495), (-1.11, 0.2457, -0.5063), (-1.118, 0.2457, -0.5146), (-1.129, 0.2457, -0.5176), (-1.141, 0.2457, -0.5146), (-1.149, 0.2457, -0.5063), (-1.151, 0.2309, -0.495), (-1.148, 0.2313, -0.4837), (-1.14, 0.2324, -0.4754), (-1.129, 0.2339, -0.4724), (-1.117, 0.2354, -0.4754), (-1.109, 0.2364, -0.4837), (-1.106, 0.2368, -0.495), (-1.109, 0.2364, -0.5063), (-1.117, 0.2354, -0.5146), (-1.129, 0.2339, -0.5176), (-1.14, 0.2324, -0.5146), (-1.148, 0.2313, -0.5063), (-1.148, 0.2164, -0.495), (-1.145, 0.2172, -0.4837), (-1.137, 0.2194, -0.4754), (-1.126, 0.2223, -0.4724), (-1.115, 0.2252, -0.4754), (-1.107, 0.2274, -0.4837), (-1.104, 0.2281, -0.495), (-1.107, 0.2274, -0.5063), (-1.115, 0.2252, -0.5146), (-1.126, 0.2223, -0.5176), (-1.137, 0.2194, -0.5146), (-1.145, 0.2172, -0.5063), (-1.143, 0.2024, -0.495), (-1.141, 0.2036, -0.4837), (-1.133, 0.2067, -0.4754), (-1.122, 0.2111, -0.4724), (-1.112, 0.2154, -0.4754), (-1.104, 0.2186, -0.4837), (-1.102, 0.2197, -0.495), (-1.104, 0.2186, -0.5063), (-1.112, 0.2154, -0.5146), (-1.122, 0.2111, -0.5176), (-1.133, 0.2067, -0.5146), (-1.141, 0.2036, -0.5063), (-1.137, 0.1891, -0.495), (-1.134, 0.1907, -0.4837), (-1.127, 0.1948, -0.4754), (-1.117, 0.2005, -0.4724), (-1.107, 0.2061, -0.4754), (-1.1, 0.2103, -0.4837), (-1.098, 0.2118, -0.495), (-1.1, 0.2103, -0.5063), (-1.107, 0.2061, -0.5146), (-1.117, 0.2005, -0.5176), (-1.127, 0.1948, -0.5146), (-1.134, 0.1907, -0.5063), (-1.129, 0.1768, -0.495), (-1.126, 0.1787, -0.4837), (-1.12, 0.1837, -0.4754), (-1.111, 0.1906, -0.4724), (-1.102, 0.1975, -0.4754), (-1.095, 0.2025, -0.4837), (-1.093, 0.2044, -0.495), (-1.095, 0.2025, -0.5063), (-1.102, 0.1975, -0.5146), (-1.111, 0.1906, -0.5176), (-1.12, 0.1837, -0.5146), (-1.126, 0.1787, -0.5063), (-1.119, 0.1657, -0.495), (-1.117, 0.1679, -0.4837), (-1.111, 0.1737, -0.4754), (-1.103, 0.1817, -0.4724), (-1.095, 0.1897, -0.4754), (-1.089, 0.1956, -0.4837), (-1.087, 0.1977, -0.495), (-1.089, 0.1956, -0.5063), (-1.095, 0.1897, -0.5146), (-1.103, 0.1817, -0.5176), (-1.111, 0.1737, -0.5146), (-1.117, 0.1679, -0.5063), (-1.108, 0.156, -0.495), (-1.106, 0.1584, -0.4837), (-1.101, 0.1649, -0.4754), (-1.094, 0.1739, -0.4724), (-1.087, 0.1829, -0.4754), (-1.082, 0.1894, -0.4837), (-1.08, 0.1919, -0.495), (-1.082, 0.1894, -0.5063), (-1.087, 0.1829, -0.5146), (-1.094, 0.1739, -0.5176), (-1.101, 0.1649, -0.5146), (-1.106, 0.1584, -0.5063), (-1.095, 0.1477, -0.495), (-1.094, 0.1504, -0.4837), (-1.09, 0.1575, -0.4754), (-1.084, 0.1673, -0.4724), (-1.078, 0.1771, -0.4754), (-1.074, 0.1843, -0.4837), (-1.073, 0.1869, -0.495), (-1.074, 0.1843, -0.5063), (-1.078, 0.1771, -0.5146), (-1.084, 0.1673, -0.5176), (-1.09, 0.1575, -0.5146), (-1.094, 0.1504, -0.5063), (-1.082, 0.1412, -0.495), (-1.081, 0.144, -0.4837), (-1.078, 0.1516, -0.4754), (-1.074, 0.1621, -0.4724), (-1.069, 0.1725, -0.4754), (-1.066, 0.1802, -0.4837), (-1.065, 0.183, -0.495), (-1.066, 0.1802, -0.5063), (-1.069, 0.1725, -0.5146), (-1.074, 0.1621, -0.5176), (-1.078, 0.1516, -0.5146), (-1.081, 0.144, -0.5063), (-1.068, 0.1364, -0.495), (-1.067, 0.1394, -0.4837), (-1.065, 0.1474, -0.4754), (-1.062, 0.1583, -0.4724), (-1.059, 0.1692, -0.4754), (-1.057, 0.1772, -0.4837), (-1.056, 0.1801, -0.495), (-1.057, 0.1772, -0.5063), (-1.059, 0.1692, -0.5146), (-1.062, 0.1583, -0.5176), (-1.065, 0.1474, -0.5146), (-1.067, 0.1394, -0.5063), (-1.054, 0.1335, -0.495), (-1.053, 0.1366, -0.4837), (-1.052, 0.1448, -0.4754), (-1.051, 0.156, -0.4724), (-1.049, 0.1672, -0.4754), (-1.048, 0.1754, -0.4837), (-1.048, 0.1784, -0.495), (-1.048, 0.1754, -0.5063), (-1.049, 0.1672, -0.5146), (-1.051, 0.156, -0.5176), (-1.052, 0.1448, -0.5146), (-1.053, 0.1366, -0.5063), (-1.039, 0.1326, -0.495), (-1.039, 0.1356, -0.4837), (-1.039, 0.1439, -0.4754), (-1.039, 0.1552, -0.4724), (-1.039, 0.1665, -0.4754), (-1.039, 0.1748, -0.4837), (-1.039, 0.1778, -0.495), (-1.039, 0.1748, -0.5063), (-1.039, 0.1665, -0.5146), (-1.039, 0.1552, -0.5176), (-1.039, 0.1439, -0.5146), (-1.039, 0.1356, -0.5063), (-1.024, 0.1335, -0.495), (-1.025, 0.1366, -0.4837), (-1.026, 0.1448, -0.4754), (-1.027, 0.156, -0.4724), (-1.029, 0.1672, -0.4754), (-1.03, 0.1754, -0.4837), (-1.03, 0.1784, -0.495), (-1.03, 0.1754, -0.5063), (-1.029, 0.1672, -0.5146), (-1.027, 0.156, -0.5176), (-1.026, 0.1448, -0.5146), (-1.025, 0.1366, -0.5063), (-1.01, 0.1364, -0.495), (-1.01, 0.1394, -0.4837), (-1.013, 0.1474, -0.4754), (-1.015, 0.1583, -0.4724), (-1.018, 0.1692, -0.4754), (-1.021, 0.1772, -0.4837), (-1.021, 0.1801, -0.495), (-1.021, 0.1772, -0.5063), (-1.018, 0.1692, -0.5146), (-1.015, 0.1583, -0.5176), (-1.013, 0.1474, -0.5146), (-1.01, 0.1394, -0.5063), (-0.9956, 0.1412, -0.495), (-0.9967, 0.144, -0.4837), (-0.9999, 0.1516, -0.4754), (-1.004, 0.1621, -0.4724), (-1.009, 0.1725, -0.4754), (-1.012, 0.1802, -0.4837), (-1.013, 0.183, -0.495), (-1.012, 0.1802, -0.5063), (-1.009, 0.1725, -0.5146), (-1.004, 0.1621, -0.5176), (-0.9999, 0.1516, -0.5146), (-0.9967, 0.144, -0.5063), (-0.9823, 0.1477, -0.495), (-0.9838, 0.1504, -0.4837), (-0.988, 0.1575, -0.4754), (-0.9936, 0.1673, -0.4724), (-0.9993, 0.1771, -0.4754), (-1.003, 0.1843, -0.4837), (-1.005, 0.1869, -0.495), (-1.003, 0.1843, -0.5063), (-0.9993, 0.1771, -0.5146), (-0.9936, 0.1673, -0.5176), (-0.988, 0.1575, -0.5146), (-0.9838, 0.1504, -0.5063), (-0.97, 0.156, -0.495), (-0.9719, 0.1584, -0.4837), (-0.9769, 0.1649, -0.4754), (-0.9838, 0.1739, -0.4724), (-0.9907, 0.1829, -0.4754), (-0.9957, 0.1894, -0.4837), (-0.9976, 0.1919, -0.495), (-0.9957, 0.1894, -0.5063), (-0.9907, 0.1829, -0.5146), (-0.9838, 0.1739, -0.5176), (-0.9769, 0.1649, -0.5146), (-0.9719, 0.1584, -0.5063), (-0.9589, 0.1657, -0.495), (-0.961, 0.1679, -0.4837), (-0.9669, 0.1737, -0.4754), (-0.9749, 0.1817, -0.4724), (-0.9829, 0.1897, -0.4754), (-0.9887, 0.1956, -0.4837), (-0.9909, 0.1977, -0.495), (-0.9887, 0.1956, -0.5063), (-0.9829, 0.1897, -0.5146), (-0.9749, 0.1817, -0.5176), (-0.9669, 0.1737, -0.5146), (-0.961, 0.1679, -0.5063), (-0.9491, 0.1768, -0.495), (-0.9515, 0.1787, -0.4837), (-0.9581, 0.1837, -0.4754), (-0.9671, 0.1906, -0.4724), (-0.9761, 0.1975, -0.4754), (-0.9826, 0.2025, -0.4837), (-0.985, 0.2044, -0.495), (-0.9826, 0.2025, -0.5063), (-0.9761, 0.1975, -0.5146), (-0.9671, 0.1906, -0.5176), (-0.9581, 0.1837, -0.5146), (-0.9515, 0.1787, -0.5063), (-0.9409, 0.1891, -0.495), (-0.9435, 0.1907, -0.4837), (-0.9507, 0.1948, -0.4754), (-0.9605, 0.2005, -0.4724), (-0.9703, 0.2061, -0.4754), (-0.9775, 0.2103, -0.4837), (-0.9801, 0.2118, -0.495), (-0.9775, 0.2103, -0.5063), (-0.9703, 0.2061, -0.5146), (-0.9605, 0.2005, -0.5176), (-0.9507, 0.1948, -0.5146), (-0.9435, 0.1907, -0.5063), (-0.9344, 0.2024, -0.495), (-0.9372, 0.2036, -0.4837), (-0.9448, 0.2067, -0.4754), (-0.9553, 0.2111, -0.4724), (-0.9657, 0.2154, -0.4754), (-0.9734, 0.2186, -0.4837), (-0.9762, 0.2197, -0.495), (-0.9734, 0.2186, -0.5063), (-0.9657, 0.2154, -0.5146), (-0.9553, 0.2111, -0.5176), (-0.9448, 0.2067, -0.5146), (-0.9372, 0.2036, -0.5063), (-0.9296, 0.2164, -0.495), (-0.9325, 0.2172, -0.4837), (-0.9405, 0.2194, -0.4754), (-0.9515, 0.2223, -0.4724), (-0.9624, 0.2252, -0.4754), (-0.9704, 0.2274, -0.4837), (-0.9733, 0.2281, -0.495), (-0.9704, 0.2274, -0.5063), (-0.9624, 0.2252, -0.5146), (-0.9515, 0.2223, -0.5176), (-0.9405, 0.2194, -0.5146), (-0.9325, 0.2172, -0.5063), (-0.9267, 0.2309, -0.495), (-0.9297, 0.2313, -0.4837), (-0.9379, 0.2324, -0.4754), (-0.9492, 0.2339, -0.4724), (-0.9604, 0.2354, -0.4754), (-0.9686, 0.2364, -0.4837), (-0.9716, 0.2368, -0.495), (-0.9686, 0.2364, -0.5063), (-0.9604, 0.2354, -0.5146), (-0.9492, 0.2339, -0.5176), (-0.9379, 0.2324, -0.5146), (-0.9297, 0.2313, -0.5063)], [], [(0, 1, 9, 44, 50, 22, 26, 28, 32, 36, 40, 42, 38, 34, 30, 24, 18, 20, 48, 46, 8), (1, 3, 10, 9), (3, 2, 11, 12, 10), (2, 0, 8, 11), (1, 0, 2, 3), (4, 5, 47, 49, 21, 19, 25, 31, 35, 39, 43, 41, 37, 33, 29, 27, 23, 51, 45, 7, 6), (6, 7, 14, 13), (6, 13, 15, 4), (17, 16, 15, 13, 14), (17, 14, 7, 5, 8, 9, 10, 12), (15, 16, 5, 4), (16, 17, 12, 11, 8, 5), (78, 79, 77, 76), (8, 46, 56, 60, 62, 66, 72, 70, 78, 76, 80, 74, 64, 68, 58, 52, 54, 44, 9), (66, 67, 73, 72), (72, 73, 71, 70), (40, 41, 43, 42), (80, 81, 75, 74), (76, 77, 81, 80), (64, 65, 69, 68), (44, 45, 51, 50), (48, 49, 47, 46), (32, 33, 37, 36), (46, 47, 57, 56), (50, 51, 23, 22), (68, 69, 59, 58), (18, 19, 21, 20), (58, 59, 53, 52), (62, 63, 67, 66), (26, 27, 29, 28), (36, 37, 41, 40), (60, 61, 63, 62), (24, 25, 19, 18), (34, 35, 31, 30), (54, 55, 45, 44), (74, 75, 65, 64), (42, 43, 39, 38), (70, 71, 79, 78), (20, 21, 49, 48), (22, 23, 27, 26), (52, 53, 55, 54), (38, 39, 35, 34), (56, 57, 61, 60), (28, 29, 33, 32), (7, 45, 55, 53, 59, 69, 65, 75, 81, 77, 79, 71, 73, 67, 63, 61, 57, 47, 5), (30, 31, 25, 24), (82, 94, 95, 83), (83, 95, 96, 84), (84, 96, 97, 85), (85, 97, 98, 86), (86, 98, 99, 87), (87, 99, 100, 88), (88, 100, 101, 89), (89, 101, 102, 90), (90, 102, 103, 91), (91, 103, 104, 92), (92, 104, 105, 93), (93, 105, 94, 82), (94, 106, 107, 95), (95, 107, 108, 96), (96, 108, 109, 97), (97, 109, 110, 98), (98, 110, 111, 99), (99, 111, 112, 100), (100, 112, 113, 101), (101, 113, 114, 102), (102, 114, 115, 103), (103, 115, 116, 104), (104, 116, 117, 105), (105, 117, 106, 94), (106, 118, 119, 107), (107, 119, 120, 108), (108, 120, 121, 109), (109, 121, 122, 110), (110, 122, 123, 111), (111, 123, 124, 112), (112, 124, 125, 113), (113, 125, 126, 114), (114, 126, 127, 115), (115, 127, 128, 116), (116, 128, 129, 117), (117, 129, 118, 106), (118, 130, 131, 119), (119, 131, 132, 120), (120, 132, 133, 121), (121, 133, 134, 122), (122, 134, 135, 123), (123, 135, 136, 124), (124, 136, 137, 125), (125, 137, 138, 126), (126, 138, 139, 127), (127, 139, 140, 128), (128, 140, 141, 129), (129, 141, 130, 118), (130, 142, 143, 131), (131, 143, 144, 132), (132, 144, 145, 133), (133, 145, 146, 134), (134, 146, 147, 135), (135, 147, 148, 136), (136, 148, 149, 137), (137, 149, 150, 138), (138, 150, 151, 139), (139, 151, 152, 140), (140, 152, 153, 141), (141, 153, 142, 130), (142, 154, 155, 143), (143, 155, 156, 144), (144, 156, 157, 145), (145, 157, 158, 146), (146, 158, 159, 147), (147, 159, 160, 148), (148, 160, 161, 149), (149, 161, 162, 150), (150, 162, 163, 151), (151, 163, 164, 152), (152, 164, 165, 153), (153, 165, 154, 142), (154, 166, 167, 155), (155, 167, 168, 156), (156, 168, 169, 157), (157, 169, 170, 158), (158, 170, 171, 159), (159, 171, 172, 160), (160, 172, 173, 161), (161, 173, 174, 162), (162, 174, 175, 163), (163, 175, 176, 164), (164, 176, 177, 165), (165, 177, 166, 154), (166, 178, 179, 167), (167, 179, 180, 168), (168, 180, 181, 169), (169, 181, 182, 170), (170, 182, 183, 171), (171, 183, 184, 172), (172, 184, 185, 173), (173, 185, 186, 174), (174, 186, 187, 175), (175, 187, 188, 176), (176, 188, 189, 177), (177, 189, 178, 166), (178, 190, 191, 179), (179, 191, 192, 180), (180, 192, 193, 181), (181, 193, 194, 182), (182, 194, 195, 183), (183, 195, 196, 184), (184, 196, 197, 185), (185, 197, 198, 186), (186, 198, 199, 187), (187, 199, 200, 188), (188, 200, 201, 189), (189, 201, 190, 178), (190, 202, 203, 191), (191, 203, 204, 192), (192, 204, 205, 193), (193, 205, 206, 194), (194, 206, 207, 195), (195, 207, 208, 196), (196, 208, 209, 197), (197, 209, 210, 198), (198, 210, 211, 199), (199, 211, 212, 200), (200, 212, 213, 201), (201, 213, 202, 190), (202, 214, 215, 203), (203, 215, 216, 204), (204, 216, 217, 205), (205, 217, 218, 206), (206, 218, 219, 207), (207, 219, 220, 208), (208, 220, 221, 209), (209, 221, 222, 210), (210, 222, 223, 211), (211, 223, 224, 212), (212, 224, 225, 213), (213, 225, 214, 202), (214, 226, 227, 215), (215, 227, 228, 216), (216, 228, 229, 217), (217, 229, 230, 218), (218, 230, 231, 219), (219, 231, 232, 220), (220, 232, 233, 221), (221, 233, 234, 222), (222, 234, 235, 223), (223, 235, 236, 224), (224, 236, 237, 225), (225, 237, 226, 214), (226, 238, 239, 227), (227, 239, 240, 228), (228, 240, 241, 229), (229, 241, 242, 230), (230, 242, 243, 231), (231, 243, 244, 232), (232, 244, 245, 233), (233, 245, 246, 234), (234, 246, 247, 235), (235, 247, 248, 236), (236, 248, 249, 237), (237, 249, 238, 226), (238, 250, 251, 239), (239, 251, 252, 240), (240, 252, 253, 241), (241, 253, 254, 242), (242, 254, 255, 243), (243, 255, 256, 244), (244, 256, 257, 245), (245, 257, 258, 246), (246, 258, 259, 247), (247, 259, 260, 248), (248, 260, 261, 249), (249, 261, 250, 238), (250, 262, 263, 251), (251, 263, 264, 252), (252, 264, 265, 253), (253, 265, 266, 254), (254, 266, 267, 255), (255, 267, 268, 256), (256, 268, 269, 257), (257, 269, 270, 258), (258, 270, 271, 259), (259, 271, 272, 260), (260, 272, 273, 261), (261, 273, 262, 250), (262, 274, 275, 263), (263, 275, 276, 264), (264, 276, 277, 265), (265, 277, 278, 266), (266, 278, 279, 267), (267, 279, 280, 268), (268, 280, 281, 269), (269, 281, 282, 270), (270, 282, 283, 271), (271, 283, 284, 272), (272, 284, 285, 273), (273, 285, 274, 262), (274, 286, 287, 275), (275, 287, 288, 276), (276, 288, 289, 277), (277, 289, 290, 278), (278, 290, 291, 279), (279, 291, 292, 280), (280, 292, 293, 281), (281, 293, 294, 282), (282, 294, 295, 283), (283, 295, 296, 284), (284, 296, 297, 285), (285, 297, 286, 274), (286, 298, 299, 287), (287, 299, 300, 288), (288, 300, 301, 289), (289, 301, 302, 290), (290, 302, 303, 291), (291, 303, 304, 292), (292, 304, 305, 293), (293, 305, 306, 294), (294, 306, 307, 295), (295, 307, 308, 296), (296, 308, 309, 297), (297, 309, 298, 286), (298, 310, 311, 299), (299, 311, 312, 300), (300, 312, 313, 301), (301, 313, 314, 302), (302, 314, 315, 303), (303, 315, 316, 304), (304, 316, 317, 305), (305, 317, 318, 306), (306, 318, 319, 307), (307, 319, 320, 308), (308, 320, 321, 309), (309, 321, 310, 298), (310, 322, 323, 311), (311, 323, 324, 312), (312, 324, 325, 313), (313, 325, 326, 314), (314, 326, 327, 315), (315, 327, 328, 316), (316, 328, 329, 317), (317, 329, 330, 318), (318, 330, 331, 319), (319, 331, 332, 320), (320, 332, 333, 321), (321, 333, 322, 310), (322, 334, 335, 323), (323, 335, 336, 324), (324, 336, 337, 325), (325, 337, 338, 326), (326, 338, 339, 327), (327, 339, 340, 328), (328, 340, 341, 329), (329, 341, 342, 330), (330, 342, 343, 331), (331, 343, 344, 332), (332, 344, 345, 333), (333, 345, 334, 322), (334, 346, 347, 335), (335, 347, 348, 336), (336, 348, 349, 337), (337, 349, 350, 338), (338, 350, 351, 339), (339, 351, 352, 340), (340, 352, 353, 341), (341, 353, 354, 342), (342, 354, 355, 343), (343, 355, 356, 344), (344, 356, 357, 345), (345, 357, 346, 334), (346, 358, 359, 347), (347, 359, 360, 348), (348, 360, 361, 349), (349, 361, 362, 350), (350, 362, 363, 351), (351, 363, 364, 352), (352, 364, 365, 353), (353, 365, 366, 354), (354, 366, 367, 355), (355, 367, 368, 356), (356, 368, 369, 357), (357, 369, 358, 346), (358, 370, 371, 359), (359, 371, 372, 360), (360, 372, 373, 361), (361, 373, 374, 362), (362, 374, 375, 363), (363, 375, 376, 364), (364, 376, 377, 365), (365, 377, 378, 366), (366, 378, 379, 367), (367, 379, 380, 368), (368, 380, 381, 369), (369, 381, 370, 358), (370, 382, 383, 371), (371, 383, 384, 372), (372, 384, 385, 373), (373, 385, 386, 374), (374, 386, 387, 375), (375, 387, 388, 376), (376, 388, 389, 377), (377, 389, 390, 378), (378, 390, 391, 379), (379, 391, 392, 380), (380, 392, 393, 381), (381, 393, 382, 370), (382, 394, 395, 383), (383, 395, 396, 384), (384, 396, 397, 385), (385, 397, 398, 386), (386, 398, 399, 387), (387, 399, 400, 388), (388, 400, 401, 389), (389, 401, 402, 390), (390, 402, 403, 391), (391, 403, 404, 392), (392, 404, 405, 393), (393, 405, 394, 382), (394, 406, 407, 395), (395, 407, 408, 396), (396, 408, 409, 397), (397, 409, 410, 398), (398, 410, 411, 399), (399, 411, 412, 400), (400, 412, 413, 401), (401, 413, 414, 402), (402, 414, 415, 403), (403, 415, 416, 404), (404, 416, 417, 405), (405, 417, 406, 394), (406, 418, 419, 407), (407, 419, 420, 408), (408, 420, 421, 409), (409, 421, 422, 410), (410, 422, 423, 411), (411, 423, 424, 412), (412, 424, 425, 413), (413, 425, 426, 414), (414, 426, 427, 415), (415, 427, 428, 416), (416, 428, 429, 417), (417, 429, 418, 406), (418, 430, 431, 419), (419, 431, 432, 420), (420, 432, 433, 421), (421, 433, 434, 422), (422, 434, 435, 423), (423, 435, 436, 424), (424, 436, 437, 425), (425, 437, 438, 426), (426, 438, 439, 427), (427, 439, 440, 428), (428, 440, 441, 429), (429, 441, 430, 418), (430, 442, 443, 431), (431, 443, 444, 432), (432, 444, 445, 433), (433, 445, 446, 434), (434, 446, 447, 435), (435, 447, 448, 436), (436, 448, 449, 437), (437, 449, 450, 438), (438, 450, 451, 439), (439, 451, 452, 440), (440, 452, 453, 441), (441, 453, 442, 430), (442, 454, 455, 443), (443, 455, 456, 444), (444, 456, 457, 445), (445, 457, 458, 446), (446, 458, 459, 447), (447, 459, 460, 448), (448, 460, 461, 449), (449, 461, 462, 450), (450, 462, 463, 451), (451, 463, 464, 452), (452, 464, 465, 453), (453, 465, 454, 442), (454, 466, 467, 455), (455, 467, 468, 456), (456, 468, 469, 457), (457, 469, 470, 458), (458, 470, 471, 459), (459, 471, 472, 460), (460, 472, 473, 461), (461, 473, 474, 462), (462, 474, 475, 463), (463, 475, 476, 464), (464, 476, 477, 465), (465, 477, 466, 454), (466, 478, 479, 467), (467, 479, 480, 468), (468, 480, 481, 469), (469, 481, 482, 470), (470, 482, 483, 471), (471, 483, 484, 472), (472, 484, 485, 473), (473, 485, 486, 474), (474, 486, 487, 475), (475, 487, 488, 476), (476, 488, 489, 477), (477, 489, 478, 466), (478, 490, 491, 479), (479, 491, 492, 480), (480, 492, 493, 481), (481, 493, 494, 482), (482, 494, 495, 483), (483, 495, 496, 484), (484, 496, 497, 485), (485, 497, 498, 486), (486, 498, 499, 487), (487, 499, 500, 488), (488, 500, 501, 489), (489, 501, 490, 478), (490, 502, 503, 491), (491, 503, 504, 492), (492, 504, 505, 493), (493, 505, 506, 494), (494, 506, 507, 495), (495, 507, 508, 496), (496, 508, 509, 497), (497, 509, 510, 498), (498, 510, 511, 499), (499, 511, 512, 500), (500, 512, 513, 501), (501, 513, 502, 490), (502, 514, 515, 503), (503, 515, 516, 504), (504, 516, 517, 505), (505, 517, 518, 506), (506, 518, 519, 507), (507, 519, 520, 508), (508, 520, 521, 509), (509, 521, 522, 510), (510, 522, 523, 511), (511, 523, 524, 512), (512, 524, 525, 513), (513, 525, 514, 502), (514, 526, 527, 515), (515, 527, 528, 516), (516, 528, 529, 517), (517, 529, 530, 518), (518, 530, 531, 519), (519, 531, 532, 520), (520, 532, 533, 521), (521, 533, 534, 522), (522, 534, 535, 523), (523, 535, 536, 524), (524, 536, 537, 525), (525, 537, 526, 514), (526, 538, 539, 527), (527, 539, 540, 528), (528, 540, 541, 529), (529, 541, 542, 530), (530, 542, 543, 531), (531, 543, 544, 532), (532, 544, 545, 533), (533, 545, 546, 534), (534, 546, 547, 535), (535, 547, 548, 536), (536, 548, 549, 537), (537, 549, 538, 526), (538, 550, 551, 539), (539, 551, 552, 540), (540, 552, 553, 541), (541, 553, 554, 542), (542, 554, 555, 543), (543, 555, 556, 544), (544, 556, 557, 545), (545, 557, 558, 546), (546, 558, 559, 547), (547, 559, 560, 548), (548, 560, 561, 549), (549, 561, 550, 538), (550, 562, 563, 551), (551, 563, 564, 552), (552, 564, 565, 553), (553, 565, 566, 554), (554, 566, 567, 555), (555, 567, 568, 556), (556, 568, 569, 557), (557, 569, 570, 558), (558, 570, 571, 559), (559, 571, 572, 560), (560, 572, 573, 561), (561, 573, 562, 550), (562, 574, 575, 563), (563, 575, 576, 564), (564, 576, 577, 565), (565, 577, 578, 566), (566, 578, 579, 567), (567, 579, 580, 568), (568, 580, 581, 569), (569, 581, 582, 570), (570, 582, 583, 571), (571, 583, 584, 572), (572, 584, 585, 573), (573, 585, 574, 562), (574, 586, 587, 575), (575, 587, 588, 576), (576, 588, 589, 577), (577, 589, 590, 578), (578, 590, 591, 579), (579, 591, 592, 580), (580, 592, 593, 581), (581, 593, 594, 582), (582, 594, 595, 583), (583, 595, 596, 584), (584, 596, 597, 585), (585, 597, 586, 574), (586, 598, 599, 587), (587, 599, 600, 588), (588, 600, 601, 589), (589, 601, 602, 590), (590, 602, 603, 591), (591, 603, 604, 592), (592, 604, 605, 593), (593, 605, 606, 594), (594, 606, 607, 595), (595, 607, 608, 596), (596, 608, 609, 597), (597, 609, 598, 586), (598, 610, 611, 599), (599, 611, 612, 600), (600, 612, 613, 601), (601, 613, 614, 602), (602, 614, 615, 603), (603, 615, 616, 604), (604, 616, 617, 605), (605, 617, 618, 606), (606, 618, 619, 607), (607, 619, 620, 608), (608, 620, 621, 609), (609, 621, 610, 598), (610, 622, 623, 611), (611, 623, 624, 612), (612, 624, 625, 613), (613, 625, 626, 614), (614, 626, 627, 615), (615, 627, 628, 616), (616, 628, 629, 617), (617, 629, 630, 618), (618, 630, 631, 619), (619, 631, 632, 620), (620, 632, 633, 621), (621, 633, 622, 610), (622, 634, 635, 623), (623, 635, 636, 624), (624, 636, 637, 625), (625, 637, 638, 626), (626, 638, 639, 627), (627, 639, 640, 628), (628, 640, 641, 629), (629, 641, 642, 630), (630, 642, 643, 631), (631, 643, 644, 632), (632, 644, 645, 633), (633, 645, 634, 622), (634, 646, 647, 635), (635, 647, 648, 636), (636, 648, 649, 637), (637, 649, 650, 638), (638, 650, 651, 639), (639, 651, 652, 640), (640, 652, 653, 641), (641, 653, 654, 642), (642, 654, 655, 643), (643, 655, 656, 644), (644, 656, 657, 645), (645, 657, 646, 634), (646, 82, 83, 647), (647, 83, 84, 648), (648, 84, 85, 649), (649, 85, 86, 650), (650, 86, 87, 651), (651, 87, 88, 652), (652, 88, 89, 653), (653, 89, 90, 654), (654, 90, 91, 655), (655, 91, 92, 656), (656, 92, 93, 657), (657, 93, 82, 646)])
me_cube_006.use_remesh_preserve_volume = False
me_cube_006.use_remesh_preserve_attributes = False
me_cube_006.use_mirror_vertex_groups = False
me_cube_006.update()
me_cube_005 = bpy.data.meshes.new('Cube.005')
me_cube_005.from_pydata([(-0.943, -0.3066, -0.8179), (-0.943, 0.881, -0.8179), (1.039, -0.3066, -0.8179), (1.039, 0.881, -0.8179), (-1.0, -0.4371, -1.0), (-1.0, -0.4371, -0.1996), (-1.0, 1.0, -1.0), (-1.0, 1.0, -0.1996), (1.158, -0.4371, -0.1996), (1.158, -0.4371, -1.0), (1.158, 1.0, -1.0), (1.158, 1.0, -0.1996), (-0.943, -0.3066, -0.1996), (-0.943, 0.881, -0.1996), (1.039, 0.881, -0.1996), (1.039, -0.3066, -0.1996), (-0.943, 0.2305, -0.3976), (-1.0, 0.2305, -0.3927), (-0.943, 0.1926, -0.4013), (-1.0, 0.1926, -0.3965), (-0.943, 0.1906, -0.3976), (-1.0, 0.1906, -0.3927), (-0.943, 0.2286, -0.4013), (-1.0, 0.2286, -0.3965), (-0.943, 0.1953, -0.4046), (-1.0, 0.1953, -0.3998), (-0.943, 0.2259, -0.4046), (-1.0, 0.2259, -0.3998), (-0.943, 0.1986, -0.4073), (-1.0, 0.1986, -0.4025), (-0.943, 0.2226, -0.4073), (-1.0, 0.2226, -0.4025), (-0.943, 0.2023, -0.4093), (-1.0, 0.2023, -0.4045), (-0.943, 0.2188, -0.4093), (-1.0, 0.2188, -0.4045), (-0.943, 0.2064, -0.4106), (-1.0, 0.2064, -0.4057), (-0.943, 0.2148, -0.4106), (-1.0, 0.2148, -0.4057), (-0.943, 0.2106, -0.411), (-1.0, 0.2106, -0.4061), (-0.943, 0.2322, -0.3893), (-1.0, 0.2322, -0.3844), (-0.943, 0.189, -0.3893), (-1.0, 0.189, -0.3844), (-0.943, 0.1894, -0.3935), (-1.0, 0.1894, -0.3887), (-0.943, 0.2318, -0.3935), (-1.0, 0.2318, -0.3887), (-0.943, 0.2305, -0.381), (-1.0, 0.2305, -0.3761), (-0.943, 0.2318, -0.3851), (-1.0, 0.2318, -0.3802), (-0.943, 0.1894, -0.3851), (-1.0, 0.1894, -0.3802), (-0.943, 0.2286, -0.3772), (-1.0, 0.2286, -0.3724), (-0.943, 0.1906, -0.381), (-1.0, 0.1906, -0.3761), (-0.943, 0.1926, -0.3772), (-1.0, 0.1926, -0.3724), (-0.943, 0.2226, -0.3713), (-1.0, 0.2226, -0.3664), (-0.943, 0.1953, -0.3739), (-1.0, 0.1953, -0.3691), (-0.943, 0.2259, -0.3739), (-1.0, 0.2259, -0.3691), (-0.943, 0.2023, -0.3692), (-1.0, 0.2023, -0.3644), (-0.943, 0.1986, -0.3713), (-1.0, 0.1986, -0.3664), (-0.943, 0.2188, -0.3692), (-1.0, 0.2188, -0.3644), (-0.943, 0.2106, -0.3676), (-1.0, 0.2106, -0.3627), (-0.943, 0.2064, -0.368), (-1.0, 0.2064, -0.3632), (-0.943, 0.2148, -0.368), (-1.0, 0.2148, -0.3632), (-1.146, 0.2539, -0.5584), (-1.144, 0.2539, -0.5682), (-1.137, 0.2539, -0.5753), (-1.127, 0.2539, -0.5779), (-1.117, 0.2539, -0.5753), (-1.11, 0.2539, -0.5682), (-1.107, 0.2539, -0.5584), (-1.11, 0.2539, -0.5487), (-1.117, 0.2539, -0.5416), (-1.127, 0.2539, -0.539), (-1.137, 0.2539, -0.5416), (-1.144, 0.2539, -0.5487), (-1.146, 0.2412, -0.5584), (-1.143, 0.2416, -0.5682), (-1.136, 0.2425, -0.5753), (-1.126, 0.2438, -0.5779), (-1.117, 0.245, -0.5753), (-1.11, 0.246, -0.5682), (-1.107, 0.2463, -0.5584), (-1.11, 0.246, -0.5487), (-1.117, 0.245, -0.5416), (-1.126, 0.2438, -0.539), (-1.136, 0.2425, -0.5416), (-1.143, 0.2416, -0.5487), (-1.143, 0.2287, -0.5584), (-1.141, 0.2294, -0.5682), (-1.134, 0.2313, -0.5753), (-1.124, 0.2338, -0.5779), (-1.115, 0.2363, -0.5753), (-1.108, 0.2381, -0.5682), (-1.105, 0.2388, -0.5584), (-1.108, 0.2381, -0.5487), (-1.115, 0.2363, -0.5416), (-1.124, 0.2338, -0.539), (-1.134, 0.2313, -0.5416), (-1.141, 0.2294, -0.5487), (-1.139, 0.2167, -0.5584), (-1.137, 0.2177, -0.5682), (-1.13, 0.2204, -0.5753), (-1.121, 0.2241, -0.5779), (-1.112, 0.2279, -0.5753), (-1.105, 0.2306, -0.5682), (-1.103, 0.2316, -0.5584), (-1.105, 0.2306, -0.5487), (-1.112, 0.2279, -0.5416), (-1.121, 0.2241, -0.539), (-1.13, 0.2204, -0.5416), (-1.137, 0.2177, -0.5487), (-1.133, 0.2053, -0.5584), (-1.131, 0.2066, -0.5682), (-1.125, 0.2101, -0.5753), (-1.116, 0.215, -0.5779), (-1.108, 0.2199, -0.5753), (-1.102, 0.2234, -0.5682), (-1.1, 0.2247, -0.5584), (-1.102, 0.2234, -0.5487), (-1.108, 0.2199, -0.5416), (-1.116, 0.215, -0.539), (-1.125, 0.2101, -0.5416), (-1.131, 0.2066, -0.5487), (-1.126, 0.1947, -0.5584), (-1.124, 0.1963, -0.5682), (-1.119, 0.2006, -0.5753), (-1.111, 0.2065, -0.5779), (-1.103, 0.2125, -0.5753), (-1.097, 0.2168, -0.5682), (-1.095, 0.2184, -0.5584), (-1.097, 0.2168, -0.5487), (-1.103, 0.2125, -0.5416), (-1.111, 0.2065, -0.539), (-1.119, 0.2006, -0.5416), (-1.124, 0.1963, -0.5487), (-1.118, 0.1851, -0.5584), (-1.116, 0.1869, -0.5682), (-1.111, 0.192, -0.5753), (-1.104, 0.1989, -0.5779), (-1.097, 0.2057, -0.5753), (-1.092, 0.2108, -0.5682), (-1.09, 0.2126, -0.5584), (-1.092, 0.2108, -0.5487), (-1.097, 0.2057, -0.5416), (-1.104, 0.1989, -0.539), (-1.111, 0.192, -0.5416), (-1.116, 0.1869, -0.5487), (-1.108, 0.1767, -0.5584), (-1.107, 0.1788, -0.5682), (-1.102, 0.1844, -0.5753), (-1.096, 0.1922, -0.5779), (-1.091, 0.1999, -0.5753), (-1.086, 0.2055, -0.5682), (-1.085, 0.2076, -0.5584), (-1.086, 0.2055, -0.5487), (-1.091, 0.1999, -0.5416), (-1.096, 0.1922, -0.539), (-1.102, 0.1844, -0.5416), (-1.107, 0.1788, -0.5487), (-1.098, 0.1696, -0.5584), (-1.096, 0.1719, -0.5682), (-1.093, 0.1781, -0.5753), (-1.088, 0.1865, -0.5779), (-1.083, 0.1949, -0.5753), (-1.08, 0.2011, -0.5682), (-1.078, 0.2034, -0.5584), (-1.08, 0.2011, -0.5487), (-1.083, 0.1949, -0.5416), (-1.088, 0.1865, -0.539), (-1.093, 0.1781, -0.5416), (-1.096, 0.1719, -0.5487), (-1.086, 0.164, -0.5584), (-1.085, 0.1664, -0.5682), (-1.083, 0.173, -0.5753), (-1.079, 0.182, -0.5779), (-1.075, 0.191, -0.5753), (-1.072, 0.1976, -0.5682), (-1.071, 0.2, -0.5584), (-1.072, 0.1976, -0.5487), (-1.075, 0.191, -0.5416), (-1.079, 0.182, -0.539), (-1.083, 0.173, -0.5416), (-1.085, 0.1664, -0.5487), (-1.074, 0.1599, -0.5584), (-1.074, 0.1624, -0.5682), (-1.072, 0.1693, -0.5753), (-1.069, 0.1787, -0.5779), (-1.067, 0.1881, -0.5753), (-1.065, 0.195, -0.5682), (-1.064, 0.1975, -0.5584), (-1.065, 0.195, -0.5487), (-1.067, 0.1881, -0.5416), (-1.069, 0.1787, -0.539), (-1.072, 0.1693, -0.5416), (-1.074, 0.1624, -0.5487), (-1.062, 0.1574, -0.5584), (-1.061, 0.16, -0.5682), (-1.06, 0.1671, -0.5753), (-1.059, 0.1767, -0.5779), (-1.058, 0.1864, -0.5753), (-1.057, 0.1934, -0.5682), (-1.057, 0.196, -0.5584), (-1.057, 0.1934, -0.5487), (-1.058, 0.1864, -0.5416), (-1.059, 0.1767, -0.539), (-1.06, 0.1671, -0.5416), (-1.061, 0.16, -0.5487), (-1.049, 0.1566, -0.5584), (-1.049, 0.1592, -0.5682), (-1.049, 0.1663, -0.5753), (-1.049, 0.1761, -0.5779), (-1.049, 0.1858, -0.5753), (-1.049, 0.1929, -0.5682), (-1.049, 0.1955, -0.5584), (-1.049, 0.1929, -0.5487), (-1.049, 0.1858, -0.5416), (-1.049, 0.1761, -0.539), (-1.049, 0.1663, -0.5416), (-1.049, 0.1592, -0.5487), (-1.036, 0.1574, -0.5584), (-1.037, 0.16, -0.5682), (-1.038, 0.1671, -0.5753), (-1.039, 0.1767, -0.5779), (-1.04, 0.1864, -0.5753), (-1.041, 0.1934, -0.5682), (-1.041, 0.196, -0.5584), (-1.041, 0.1934, -0.5487), (-1.04, 0.1864, -0.5416), (-1.039, 0.1767, -0.539), (-1.038, 0.1671, -0.5416), (-1.037, 0.16, -0.5487), (-1.024, 0.1599, -0.5584), (-1.025, 0.1624, -0.5682), (-1.026, 0.1693, -0.5753), (-1.029, 0.1787, -0.5779), (-1.031, 0.1881, -0.5753), (-1.033, 0.195, -0.5682), (-1.034, 0.1975, -0.5584), (-1.033, 0.195, -0.5487), (-1.031, 0.1881, -0.5416), (-1.029, 0.1787, -0.539), (-1.026, 0.1693, -0.5416), (-1.025, 0.1624, -0.5487), (-1.012, 0.164, -0.5584), (-1.013, 0.1664, -0.5682), (-1.016, 0.173, -0.5753), (-1.019, 0.182, -0.5779), (-1.023, 0.191, -0.5753), (-1.026, 0.1976, -0.5682), (-1.027, 0.2, -0.5584), (-1.026, 0.1976, -0.5487), (-1.023, 0.191, -0.5416), (-1.019, 0.182, -0.539), (-1.016, 0.173, -0.5416), (-1.013, 0.1664, -0.5487), (-1.0, 0.1696, -0.5584), (-1.002, 0.1719, -0.5682), (-1.005, 0.1781, -0.5753), (-1.01, 0.1865, -0.5779), (-1.015, 0.1949, -0.5753), (-1.019, 0.2011, -0.5682), (-1.02, 0.2034, -0.5584), (-1.019, 0.2011, -0.5487), (-1.015, 0.1949, -0.5416), (-1.01, 0.1865, -0.539), (-1.005, 0.1781, -0.5416), (-1.002, 0.1719, -0.5487), (-0.9898, 0.1767, -0.5584), (-0.9914, 0.1788, -0.5682), (-0.9957, 0.1844, -0.5753), (-1.002, 0.1922, -0.5779), (-1.008, 0.1999, -0.5753), (-1.012, 0.2055, -0.5682), (-1.014, 0.2076, -0.5584), (-1.012, 0.2055, -0.5487), (-1.008, 0.1999, -0.5416), (-1.002, 0.1922, -0.539), (-0.9957, 0.1844, -0.5416), (-0.9914, 0.1788, -0.5487), (-0.9802, 0.1851, -0.5584), (-0.9821, 0.1869, -0.5682), (-0.9871, 0.192, -0.5753), (-0.994, 0.1989, -0.5779), (-1.001, 0.2057, -0.5753), (-1.006, 0.2108, -0.5682), (-1.008, 0.2126, -0.5584), (-1.006, 0.2108, -0.5487), (-1.001, 0.2057, -0.5416), (-0.994, 0.1989, -0.539), (-0.9871, 0.192, -0.5416), (-0.9821, 0.1869, -0.5487), (-0.9718, 0.1947, -0.5584), (-0.9739, 0.1963, -0.5682), (-0.9796, 0.2006, -0.5753), (-0.9873, 0.2065, -0.5779), (-0.995, 0.2125, -0.5753), (-1.001, 0.2168, -0.5682), (-1.003, 0.2184, -0.5584), (-1.001, 0.2168, -0.5487), (-0.995, 0.2125, -0.5416), (-0.9873, 0.2065, -0.539), (-0.9796, 0.2006, -0.5416), (-0.9739, 0.1963, -0.5487), (-0.9648, 0.2053, -0.5584), (-0.967, 0.2066, -0.5682), (-0.9732, 0.2101, -0.5753), (-0.9816, 0.215, -0.5779), (-0.9901, 0.2199, -0.5753), (-0.9962, 0.2234, -0.5682), (-0.9985, 0.2247, -0.5584), (-0.9962, 0.2234, -0.5487), (-0.9901, 0.2199, -0.5416), (-0.9816, 0.215, -0.539), (-0.9732, 0.2101, -0.5416), (-0.967, 0.2066, -0.5487), (-0.9591, 0.2167, -0.5584), (-0.9616, 0.2177, -0.5682), (-0.9681, 0.2204, -0.5753), (-0.9771, 0.2241, -0.5779), (-0.9861, 0.2279, -0.5753), (-0.9927, 0.2306, -0.5682), (-0.9951, 0.2316, -0.5584), (-0.9927, 0.2306, -0.5487), (-0.9861, 0.2279, -0.5416), (-0.9771, 0.2241, -0.539), (-0.9681, 0.2204, -0.5416), (-0.9616, 0.2177, -0.5487), (-0.9551, 0.2287, -0.5584), (-0.9576, 0.2294, -0.5682), (-0.9645, 0.2313, -0.5753), (-0.9739, 0.2338, -0.5779), (-0.9833, 0.2363, -0.5753), (-0.9901, 0.2381, -0.5682), (-0.9927, 0.2388, -0.5584), (-0.9901, 0.2381, -0.5487), (-0.9833, 0.2363, -0.5416), (-0.9739, 0.2338, -0.539), (-0.9645, 0.2313, -0.5416), (-0.9576, 0.2294, -0.5487), (-0.9526, 0.2412, -0.5584), (-0.9552, 0.2416, -0.5682), (-0.9622, 0.2425, -0.5753), (-0.9719, 0.2438, -0.5779), (-0.9815, 0.245, -0.5753), (-0.9886, 0.246, -0.5682), (-0.9912, 0.2463, -0.5584), (-0.9886, 0.246, -0.5487), (-0.9815, 0.245, -0.5416), (-0.9719, 0.2438, -0.539), (-0.9622, 0.2425, -0.5416), (-0.9552, 0.2416, -0.5487), (-0.9517, 0.2539, -0.5584), (-0.9543, 0.2539, -0.5682), (-0.9615, 0.2539, -0.5753), (-0.9712, 0.2539, -0.5779), (-0.9809, 0.2539, -0.5753), (-0.9881, 0.2539, -0.5682), (-0.9907, 0.2539, -0.5584), (-0.9881, 0.2539, -0.5487), (-0.9809, 0.2539, -0.5416), (-0.9712, 0.2539, -0.539), (-0.9615, 0.2539, -0.5416), (-0.9543, 0.2539, -0.5487), (-0.9526, 0.2666, -0.5584), (-0.9552, 0.2663, -0.5682), (-0.9622, 0.2654, -0.5753), (-0.9719, 0.2641, -0.5779), (-0.9815, 0.2628, -0.5753), (-0.9886, 0.2619, -0.5682), (-0.9912, 0.2615, -0.5584), (-0.9886, 0.2619, -0.5487), (-0.9815, 0.2628, -0.5416), (-0.9719, 0.2641, -0.539), (-0.9622, 0.2654, -0.5416), (-0.9552, 0.2663, -0.5487), (-0.9551, 0.2791, -0.5584), (-0.9576, 0.2784, -0.5682), (-0.9645, 0.2766, -0.5753), (-0.9739, 0.2741, -0.5779), (-0.9833, 0.2716, -0.5753), (-0.9901, 0.2697, -0.5682), (-0.9927, 0.269, -0.5584), (-0.9901, 0.2697, -0.5487), (-0.9833, 0.2716, -0.5416), (-0.9739, 0.2741, -0.539), (-0.9645, 0.2766, -0.5416), (-0.9576, 0.2784, -0.5487), (-0.9591, 0.2912, -0.5584), (-0.9616, 0.2902, -0.5682), (-0.9681, 0.2874, -0.5753), (-0.9771, 0.2837, -0.5779), (-0.9861, 0.28, -0.5753), (-0.9927, 0.2773, -0.5682), (-0.9951, 0.2763, -0.5584), (-0.9927, 0.2773, -0.5487), (-0.9861, 0.28, -0.5416), (-0.9771, 0.2837, -0.539), (-0.9681, 0.2874, -0.5416), (-0.9616, 0.2902, -0.5487), (-0.9648, 0.3026, -0.5584), (-0.967, 0.3013, -0.5682), (-0.9732, 0.2977, -0.5753), (-0.9816, 0.2929, -0.5779), (-0.9901, 0.288, -0.5753), (-0.9962, 0.2844, -0.5682), (-0.9985, 0.2831, -0.5584), (-0.9962, 0.2844, -0.5487), (-0.9901, 0.288, -0.5416), (-0.9816, 0.2929, -0.539), (-0.9732, 0.2977, -0.5416), (-0.967, 0.3013, -0.5487), (-0.9718, 0.3132, -0.5584), (-0.9739, 0.3116, -0.5682), (-0.9796, 0.3073, -0.5753), (-0.9873, 0.3013, -0.5779), (-0.995, 0.2954, -0.5753), (-1.001, 0.2911, -0.5682), (-1.003, 0.2895, -0.5584), (-1.001, 0.2911, -0.5487), (-0.995, 0.2954, -0.5416), (-0.9873, 0.3013, -0.539), (-0.9796, 0.3073, -0.5416), (-0.9739, 0.3116, -0.5487), (-0.9802, 0.3227, -0.5584), (-0.9821, 0.3209, -0.5682), (-0.9871, 0.3159, -0.5753), (-0.994, 0.309, -0.5779), (-1.001, 0.3021, -0.5753), (-1.006, 0.2971, -0.5682), (-1.008, 0.2952, -0.5584), (-1.006, 0.2971, -0.5487), (-1.001, 0.3021, -0.5416), (-0.994, 0.309, -0.539), (-0.9871, 0.3159, -0.5416), (-0.9821, 0.3209, -0.5487), (-0.9898, 0.3311, -0.5584), (-0.9914, 0.3291, -0.5682), (-0.9957, 0.3234, -0.5753), (-1.002, 0.3157, -0.5779), (-1.008, 0.308, -0.5753), (-1.012, 0.3023, -0.5682), (-1.014, 0.3003, -0.5584), (-1.012, 0.3023, -0.5487), (-1.008, 0.308, -0.5416), (-1.002, 0.3157, -0.539), (-0.9957, 0.3234, -0.5416), (-0.9914, 0.3291, -0.5487), (-1.0, 0.3382, -0.5584), (-1.002, 0.336, -0.5682), (-1.005, 0.3298, -0.5753), (-1.01, 0.3214, -0.5779), (-1.015, 0.3129, -0.5753), (-1.019, 0.3068, -0.5682), (-1.02, 0.3045, -0.5584), (-1.019, 0.3068, -0.5487), (-1.015, 0.3129, -0.5416), (-1.01, 0.3214, -0.539), (-1.005, 0.3298, -0.5416), (-1.002, 0.336, -0.5487), (-1.012, 0.3438, -0.5584), (-1.013, 0.3414, -0.5682), (-1.016, 0.3349, -0.5753), (-1.019, 0.3259, -0.5779), (-1.023, 0.3169, -0.5753), (-1.026, 0.3103, -0.5682), (-1.027, 0.3079, -0.5584), (-1.026, 0.3103, -0.5487), (-1.023, 0.3169, -0.5416), (-1.019, 0.3259, -0.539), (-1.016, 0.3349, -0.5416), (-1.013, 0.3414, -0.5487), (-1.024, 0.3479, -0.5584), (-1.025, 0.3454, -0.5682), (-1.026, 0.3385, -0.5753), (-1.029, 0.3291, -0.5779), (-1.031, 0.3197, -0.5753), (-1.033, 0.3129, -0.5682), (-1.034, 0.3103, -0.5584), (-1.033, 0.3129, -0.5487), (-1.031, 0.3197, -0.5416), (-1.029, 0.3291, -0.539), (-1.026, 0.3385, -0.5416), (-1.025, 0.3454, -0.5487), (-1.036, 0.3504, -0.5584), (-1.037, 0.3478, -0.5682), (-1.038, 0.3408, -0.5753), (-1.039, 0.3311, -0.5779), (-1.04, 0.3215, -0.5753), (-1.041, 0.3144, -0.5682), (-1.041, 0.3118, -0.5584), (-1.041, 0.3144, -0.5487), (-1.04, 0.3215, -0.5416), (-1.039, 0.3311, -0.539), (-1.038, 0.3408, -0.5416), (-1.037, 0.3478, -0.5487), (-1.049, 0.3513, -0.5584), (-1.049, 0.3486, -0.5682), (-1.049, 0.3415, -0.5753), (-1.049, 0.3318, -0.5779), (-1.049, 0.3221, -0.5753), (-1.049, 0.3149, -0.5682), (-1.049, 0.3123, -0.5584), (-1.049, 0.3149, -0.5487), (-1.049, 0.3221, -0.5416), (-1.049, 0.3318, -0.539), (-1.049, 0.3415, -0.5416), (-1.049, 0.3486, -0.5487), (-1.062, 0.3504, -0.5584), (-1.061, 0.3478, -0.5682), (-1.06, 0.3408, -0.5753), (-1.059, 0.3311, -0.5779), (-1.058, 0.3215, -0.5753), (-1.057, 0.3144, -0.5682), (-1.057, 0.3118, -0.5584), (-1.057, 0.3144, -0.5487), (-1.058, 0.3215, -0.5416), (-1.059, 0.3311, -0.539), (-1.06, 0.3408, -0.5416), (-1.061, 0.3478, -0.5487), (-1.074, 0.3479, -0.5584), (-1.074, 0.3454, -0.5682), (-1.072, 0.3385, -0.5753), (-1.069, 0.3291, -0.5779), (-1.067, 0.3197, -0.5753), (-1.065, 0.3129, -0.5682), (-1.064, 0.3103, -0.5584), (-1.065, 0.3129, -0.5487), (-1.067, 0.3197, -0.5416), (-1.069, 0.3291, -0.539), (-1.072, 0.3385, -0.5416), (-1.074, 0.3454, -0.5487), (-1.086, 0.3438, -0.5584), (-1.085, 0.3414, -0.5682), (-1.083, 0.3349, -0.5753), (-1.079, 0.3259, -0.5779), (-1.075, 0.3169, -0.5753), (-1.072, 0.3103, -0.5682), (-1.071, 0.3079, -0.5584), (-1.072, 0.3103, -0.5487), (-1.075, 0.3169, -0.5416), (-1.079, 0.3259, -0.539), (-1.083, 0.3349, -0.5416), (-1.085, 0.3414, -0.5487), (-1.098, 0.3382, -0.5584), (-1.096, 0.336, -0.5682), (-1.093, 0.3298, -0.5753), (-1.088, 0.3214, -0.5779), (-1.083, 0.3129, -0.5753), (-1.08, 0.3068, -0.5682), (-1.078, 0.3045, -0.5584), (-1.08, 0.3068, -0.5487), (-1.083, 0.3129, -0.5416), (-1.088, 0.3214, -0.539), (-1.093, 0.3298, -0.5416), (-1.096, 0.336, -0.5487), (-1.108, 0.3311, -0.5584), (-1.107, 0.3291, -0.5682), (-1.102, 0.3234, -0.5753), (-1.096, 0.3157, -0.5779), (-1.091, 0.308, -0.5753), (-1.086, 0.3023, -0.5682), (-1.085, 0.3003, -0.5584), (-1.086, 0.3023, -0.5487), (-1.091, 0.308, -0.5416), (-1.096, 0.3157, -0.539), (-1.102, 0.3234, -0.5416), (-1.107, 0.3291, -0.5487), (-1.118, 0.3227, -0.5584), (-1.116, 0.3209, -0.5682), (-1.111, 0.3159, -0.5753), (-1.104, 0.309, -0.5779), (-1.097, 0.3021, -0.5753), (-1.092, 0.2971, -0.5682), (-1.09, 0.2952, -0.5584), (-1.092, 0.2971, -0.5487), (-1.097, 0.3021, -0.5416), (-1.104, 0.309, -0.539), (-1.111, 0.3159, -0.5416), (-1.116, 0.3209, -0.5487), (-1.126, 0.3132, -0.5584), (-1.124, 0.3116, -0.5682), (-1.119, 0.3073, -0.5753), (-1.111, 0.3013, -0.5779), (-1.103, 0.2954, -0.5753), (-1.097, 0.2911, -0.5682), (-1.095, 0.2895, -0.5584), (-1.097, 0.2911, -0.5487), (-1.103, 0.2954, -0.5416), (-1.111, 0.3013, -0.539), (-1.119, 0.3073, -0.5416), (-1.124, 0.3116, -0.5487), (-1.133, 0.3026, -0.5584), (-1.131, 0.3013, -0.5682), (-1.125, 0.2977, -0.5753), (-1.116, 0.2929, -0.5779), (-1.108, 0.288, -0.5753), (-1.102, 0.2844, -0.5682), (-1.1, 0.2831, -0.5584), (-1.102, 0.2844, -0.5487), (-1.108, 0.288, -0.5416), (-1.116, 0.2929, -0.539), (-1.125, 0.2977, -0.5416), (-1.131, 0.3013, -0.5487), (-1.139, 0.2912, -0.5584), (-1.137, 0.2902, -0.5682), (-1.13, 0.2874, -0.5753), (-1.121, 0.2837, -0.5779), (-1.112, 0.28, -0.5753), (-1.105, 0.2773, -0.5682), (-1.103, 0.2763, -0.5584), (-1.105, 0.2773, -0.5487), (-1.112, 0.28, -0.5416), (-1.121, 0.2837, -0.539), (-1.13, 0.2874, -0.5416), (-1.137, 0.2902, -0.5487), (-1.143, 0.2791, -0.5584), (-1.141, 0.2784, -0.5682), (-1.134, 0.2766, -0.5753), (-1.124, 0.2741, -0.5779), (-1.115, 0.2716, -0.5753), (-1.108, 0.2697, -0.5682), (-1.105, 0.269, -0.5584), (-1.108, 0.2697, -0.5487), (-1.115, 0.2716, -0.5416), (-1.124, 0.2741, -0.539), (-1.134, 0.2766, -0.5416), (-1.141, 0.2784, -0.5487), (-1.146, 0.2666, -0.5584), (-1.143, 0.2663, -0.5682), (-1.136, 0.2654, -0.5753), (-1.126, 0.2641, -0.5779), (-1.117, 0.2628, -0.5753), (-1.11, 0.2619, -0.5682), (-1.107, 0.2615, -0.5584), (-1.11, 0.2619, -0.5487), (-1.117, 0.2628, -0.5416), (-1.126, 0.2641, -0.539), (-1.136, 0.2654, -0.5416), (-1.143, 0.2663, -0.5487)], [], [(0, 1, 13, 42, 48, 16, 22, 26, 30, 34, 38, 40, 36, 32, 28, 24, 18, 20, 46, 44, 12), (1, 3, 14, 13), (3, 2, 15, 14), (2, 0, 12, 15), (1, 0, 2, 3), (4, 5, 45, 47, 21, 19, 25, 29, 33, 37, 41, 39, 35, 31, 27, 23, 17, 49, 43, 7, 6), (6, 7, 11, 10), (6, 10, 9, 4), (8, 11, 14, 15, 12, 5), (8, 9, 10, 11), (9, 8, 5, 4), (5, 12, 13, 14, 11, 7), (76, 77, 75, 74), (12, 44, 54, 58, 60, 64, 70, 68, 76, 74, 78, 72, 62, 66, 56, 50, 52, 42, 13), (64, 65, 71, 70), (70, 71, 69, 68), (38, 39, 41, 40), (78, 79, 73, 72), (74, 75, 79, 78), (62, 63, 67, 66), (42, 43, 49, 48), (46, 47, 45, 44), (30, 31, 35, 34), (44, 45, 55, 54), (48, 49, 17, 16), (66, 67, 57, 56), (18, 19, 21, 20), (56, 57, 51, 50), (60, 61, 65, 64), (22, 23, 27, 26), (34, 35, 39, 38), (58, 59, 61, 60), (24, 25, 19, 18), (32, 33, 29, 28), (52, 53, 43, 42), (72, 73, 63, 62), (40, 41, 37, 36), (68, 69, 77, 76), (20, 21, 47, 46), (16, 17, 23, 22), (50, 51, 53, 52), (36, 37, 33, 32), (54, 55, 59, 58), (26, 27, 31, 30), (7, 43, 53, 51, 57, 67, 63, 73, 79, 75, 77, 69, 71, 65, 61, 59, 55, 45, 5), (28, 29, 25, 24), (80, 92, 93, 81), (81, 93, 94, 82), (82, 94, 95, 83), (83, 95, 96, 84), (84, 96, 97, 85), (85, 97, 98, 86), (86, 98, 99, 87), (87, 99, 100, 88), (88, 100, 101, 89), (89, 101, 102, 90), (90, 102, 103, 91), (91, 103, 92, 80), (92, 104, 105, 93), (93, 105, 106, 94), (94, 106, 107, 95), (95, 107, 108, 96), (96, 108, 109, 97), (97, 109, 110, 98), (98, 110, 111, 99), (99, 111, 112, 100), (100, 112, 113, 101), (101, 113, 114, 102), (102, 114, 115, 103), (103, 115, 104, 92), (104, 116, 117, 105), (105, 117, 118, 106), (106, 118, 119, 107), (107, 119, 120, 108), (108, 120, 121, 109), (109, 121, 122, 110), (110, 122, 123, 111), (111, 123, 124, 112), (112, 124, 125, 113), (113, 125, 126, 114), (114, 126, 127, 115), (115, 127, 116, 104), (116, 128, 129, 117), (117, 129, 130, 118), (118, 130, 131, 119), (119, 131, 132, 120), (120, 132, 133, 121), (121, 133, 134, 122), (122, 134, 135, 123), (123, 135, 136, 124), (124, 136, 137, 125), (125, 137, 138, 126), (126, 138, 139, 127), (127, 139, 128, 116), (128, 140, 141, 129), (129, 141, 142, 130), (130, 142, 143, 131), (131, 143, 144, 132), (132, 144, 145, 133), (133, 145, 146, 134), (134, 146, 147, 135), (135, 147, 148, 136), (136, 148, 149, 137), (137, 149, 150, 138), (138, 150, 151, 139), (139, 151, 140, 128), (140, 152, 153, 141), (141, 153, 154, 142), (142, 154, 155, 143), (143, 155, 156, 144), (144, 156, 157, 145), (145, 157, 158, 146), (146, 158, 159, 147), (147, 159, 160, 148), (148, 160, 161, 149), (149, 161, 162, 150), (150, 162, 163, 151), (151, 163, 152, 140), (152, 164, 165, 153), (153, 165, 166, 154), (154, 166, 167, 155), (155, 167, 168, 156), (156, 168, 169, 157), (157, 169, 170, 158), (158, 170, 171, 159), (159, 171, 172, 160), (160, 172, 173, 161), (161, 173, 174, 162), (162, 174, 175, 163), (163, 175, 164, 152), (164, 176, 177, 165), (165, 177, 178, 166), (166, 178, 179, 167), (167, 179, 180, 168), (168, 180, 181, 169), (169, 181, 182, 170), (170, 182, 183, 171), (171, 183, 184, 172), (172, 184, 185, 173), (173, 185, 186, 174), (174, 186, 187, 175), (175, 187, 176, 164), (176, 188, 189, 177), (177, 189, 190, 178), (178, 190, 191, 179), (179, 191, 192, 180), (180, 192, 193, 181), (181, 193, 194, 182), (182, 194, 195, 183), (183, 195, 196, 184), (184, 196, 197, 185), (185, 197, 198, 186), (186, 198, 199, 187), (187, 199, 188, 176), (188, 200, 201, 189), (189, 201, 202, 190), (190, 202, 203, 191), (191, 203, 204, 192), (192, 204, 205, 193), (193, 205, 206, 194), (194, 206, 207, 195), (195, 207, 208, 196), (196, 208, 209, 197), (197, 209, 210, 198), (198, 210, 211, 199), (199, 211, 200, 188), (200, 212, 213, 201), (201, 213, 214, 202), (202, 214, 215, 203), (203, 215, 216, 204), (204, 216, 217, 205), (205, 217, 218, 206), (206, 218, 219, 207), (207, 219, 220, 208), (208, 220, 221, 209), (209, 221, 222, 210), (210, 222, 223, 211), (211, 223, 212, 200), (212, 224, 225, 213), (213, 225, 226, 214), (214, 226, 227, 215), (215, 227, 228, 216), (216, 228, 229, 217), (217, 229, 230, 218), (218, 230, 231, 219), (219, 231, 232, 220), (220, 232, 233, 221), (221, 233, 234, 222), (222, 234, 235, 223), (223, 235, 224, 212), (224, 236, 237, 225), (225, 237, 238, 226), (226, 238, 239, 227), (227, 239, 240, 228), (228, 240, 241, 229), (229, 241, 242, 230), (230, 242, 243, 231), (231, 243, 244, 232), (232, 244, 245, 233), (233, 245, 246, 234), (234, 246, 247, 235), (235, 247, 236, 224), (236, 248, 249, 237), (237, 249, 250, 238), (238, 250, 251, 239), (239, 251, 252, 240), (240, 252, 253, 241), (241, 253, 254, 242), (242, 254, 255, 243), (243, 255, 256, 244), (244, 256, 257, 245), (245, 257, 258, 246), (246, 258, 259, 247), (247, 259, 248, 236), (248, 260, 261, 249), (249, 261, 262, 250), (250, 262, 263, 251), (251, 263, 264, 252), (252, 264, 265, 253), (253, 265, 266, 254), (254, 266, 267, 255), (255, 267, 268, 256), (256, 268, 269, 257), (257, 269, 270, 258), (258, 270, 271, 259), (259, 271, 260, 248), (260, 272, 273, 261), (261, 273, 274, 262), (262, 274, 275, 263), (263, 275, 276, 264), (264, 276, 277, 265), (265, 277, 278, 266), (266, 278, 279, 267), (267, 279, 280, 268), (268, 280, 281, 269), (269, 281, 282, 270), (270, 282, 283, 271), (271, 283, 272, 260), (272, 284, 285, 273), (273, 285, 286, 274), (274, 286, 287, 275), (275, 287, 288, 276), (276, 288, 289, 277), (277, 289, 290, 278), (278, 290, 291, 279), (279, 291, 292, 280), (280, 292, 293, 281), (281, 293, 294, 282), (282, 294, 295, 283), (283, 295, 284, 272), (284, 296, 297, 285), (285, 297, 298, 286), (286, 298, 299, 287), (287, 299, 300, 288), (288, 300, 301, 289), (289, 301, 302, 290), (290, 302, 303, 291), (291, 303, 304, 292), (292, 304, 305, 293), (293, 305, 306, 294), (294, 306, 307, 295), (295, 307, 296, 284), (296, 308, 309, 297), (297, 309, 310, 298), (298, 310, 311, 299), (299, 311, 312, 300), (300, 312, 313, 301), (301, 313, 314, 302), (302, 314, 315, 303), (303, 315, 316, 304), (304, 316, 317, 305), (305, 317, 318, 306), (306, 318, 319, 307), (307, 319, 308, 296), (308, 320, 321, 309), (309, 321, 322, 310), (310, 322, 323, 311), (311, 323, 324, 312), (312, 324, 325, 313), (313, 325, 326, 314), (314, 326, 327, 315), (315, 327, 328, 316), (316, 328, 329, 317), (317, 329, 330, 318), (318, 330, 331, 319), (319, 331, 320, 308), (320, 332, 333, 321), (321, 333, 334, 322), (322, 334, 335, 323), (323, 335, 336, 324), (324, 336, 337, 325), (325, 337, 338, 326), (326, 338, 339, 327), (327, 339, 340, 328), (328, 340, 341, 329), (329, 341, 342, 330), (330, 342, 343, 331), (331, 343, 332, 320), (332, 344, 345, 333), (333, 345, 346, 334), (334, 346, 347, 335), (335, 347, 348, 336), (336, 348, 349, 337), (337, 349, 350, 338), (338, 350, 351, 339), (339, 351, 352, 340), (340, 352, 353, 341), (341, 353, 354, 342), (342, 354, 355, 343), (343, 355, 344, 332), (344, 356, 357, 345), (345, 357, 358, 346), (346, 358, 359, 347), (347, 359, 360, 348), (348, 360, 361, 349), (349, 361, 362, 350), (350, 362, 363, 351), (351, 363, 364, 352), (352, 364, 365, 353), (353, 365, 366, 354), (354, 366, 367, 355), (355, 367, 356, 344), (356, 368, 369, 357), (357, 369, 370, 358), (358, 370, 371, 359), (359, 371, 372, 360), (360, 372, 373, 361), (361, 373, 374, 362), (362, 374, 375, 363), (363, 375, 376, 364), (364, 376, 377, 365), (365, 377, 378, 366), (366, 378, 379, 367), (367, 379, 368, 356), (368, 380, 381, 369), (369, 381, 382, 370), (370, 382, 383, 371), (371, 383, 384, 372), (372, 384, 385, 373), (373, 385, 386, 374), (374, 386, 387, 375), (375, 387, 388, 376), (376, 388, 389, 377), (377, 389, 390, 378), (378, 390, 391, 379), (379, 391, 380, 368), (380, 392, 393, 381), (381, 393, 394, 382), (382, 394, 395, 383), (383, 395, 396, 384), (384, 396, 397, 385), (385, 397, 398, 386), (386, 398, 399, 387), (387, 399, 400, 388), (388, 400, 401, 389), (389, 401, 402, 390), (390, 402, 403, 391), (391, 403, 392, 380), (392, 404, 405, 393), (393, 405, 406, 394), (394, 406, 407, 395), (395, 407, 408, 396), (396, 408, 409, 397), (397, 409, 410, 398), (398, 410, 411, 399), (399, 411, 412, 400), (400, 412, 413, 401), (401, 413, 414, 402), (402, 414, 415, 403), (403, 415, 404, 392), (404, 416, 417, 405), (405, 417, 418, 406), (406, 418, 419, 407), (407, 419, 420, 408), (408, 420, 421, 409), (409, 421, 422, 410), (410, 422, 423, 411), (411, 423, 424, 412), (412, 424, 425, 413), (413, 425, 426, 414), (414, 426, 427, 415), (415, 427, 416, 404), (416, 428, 429, 417), (417, 429, 430, 418), (418, 430, 431, 419), (419, 431, 432, 420), (420, 432, 433, 421), (421, 433, 434, 422), (422, 434, 435, 423), (423, 435, 436, 424), (424, 436, 437, 425), (425, 437, 438, 426), (426, 438, 439, 427), (427, 439, 428, 416), (428, 440, 441, 429), (429, 441, 442, 430), (430, 442, 443, 431), (431, 443, 444, 432), (432, 444, 445, 433), (433, 445, 446, 434), (434, 446, 447, 435), (435, 447, 448, 436), (436, 448, 449, 437), (437, 449, 450, 438), (438, 450, 451, 439), (439, 451, 440, 428), (440, 452, 453, 441), (441, 453, 454, 442), (442, 454, 455, 443), (443, 455, 456, 444), (444, 456, 457, 445), (445, 457, 458, 446), (446, 458, 459, 447), (447, 459, 460, 448), (448, 460, 461, 449), (449, 461, 462, 450), (450, 462, 463, 451), (451, 463, 452, 440), (452, 464, 465, 453), (453, 465, 466, 454), (454, 466, 467, 455), (455, 467, 468, 456), (456, 468, 469, 457), (457, 469, 470, 458), (458, 470, 471, 459), (459, 471, 472, 460), (460, 472, 473, 461), (461, 473, 474, 462), (462, 474, 475, 463), (463, 475, 464, 452), (464, 476, 477, 465), (465, 477, 478, 466), (466, 478, 479, 467), (467, 479, 480, 468), (468, 480, 481, 469), (469, 481, 482, 470), (470, 482, 483, 471), (471, 483, 484, 472), (472, 484, 485, 473), (473, 485, 486, 474), (474, 486, 487, 475), (475, 487, 476, 464), (476, 488, 489, 477), (477, 489, 490, 478), (478, 490, 491, 479), (479, 491, 492, 480), (480, 492, 493, 481), (481, 493, 494, 482), (482, 494, 495, 483), (483, 495, 496, 484), (484, 496, 497, 485), (485, 497, 498, 486), (486, 498, 499, 487), (487, 499, 488, 476), (488, 500, 501, 489), (489, 501, 502, 490), (490, 502, 503, 491), (491, 503, 504, 492), (492, 504, 505, 493), (493, 505, 506, 494), (494, 506, 507, 495), (495, 507, 508, 496), (496, 508, 509, 497), (497, 509, 510, 498), (498, 510, 511, 499), (499, 511, 500, 488), (500, 512, 513, 501), (501, 513, 514, 502), (502, 514, 515, 503), (503, 515, 516, 504), (504, 516, 517, 505), (505, 517, 518, 506), (506, 518, 519, 507), (507, 519, 520, 508), (508, 520, 521, 509), (509, 521, 522, 510), (510, 522, 523, 511), (511, 523, 512, 500), (512, 524, 525, 513), (513, 525, 526, 514), (514, 526, 527, 515), (515, 527, 528, 516), (516, 528, 529, 517), (517, 529, 530, 518), (518, 530, 531, 519), (519, 531, 532, 520), (520, 532, 533, 521), (521, 533, 534, 522), (522, 534, 535, 523), (523, 535, 524, 512), (524, 536, 537, 525), (525, 537, 538, 526), (526, 538, 539, 527), (527, 539, 540, 528), (528, 540, 541, 529), (529, 541, 542, 530), (530, 542, 543, 531), (531, 543, 544, 532), (532, 544, 545, 533), (533, 545, 546, 534), (534, 546, 547, 535), (535, 547, 536, 524), (536, 548, 549, 537), (537, 549, 550, 538), (538, 550, 551, 539), (539, 551, 552, 540), (540, 552, 553, 541), (541, 553, 554, 542), (542, 554, 555, 543), (543, 555, 556, 544), (544, 556, 557, 545), (545, 557, 558, 546), (546, 558, 559, 547), (547, 559, 548, 536), (548, 560, 561, 549), (549, 561, 562, 550), (550, 562, 563, 551), (551, 563, 564, 552), (552, 564, 565, 553), (553, 565, 566, 554), (554, 566, 567, 555), (555, 567, 568, 556), (556, 568, 569, 557), (557, 569, 570, 558), (558, 570, 571, 559), (559, 571, 560, 548), (560, 572, 573, 561), (561, 573, 574, 562), (562, 574, 575, 563), (563, 575, 576, 564), (564, 576, 577, 565), (565, 577, 578, 566), (566, 578, 579, 567), (567, 579, 580, 568), (568, 580, 581, 569), (569, 581, 582, 570), (570, 582, 583, 571), (571, 583, 572, 560), (572, 584, 585, 573), (573, 585, 586, 574), (574, 586, 587, 575), (575, 587, 588, 576), (576, 588, 589, 577), (577, 589, 590, 578), (578, 590, 591, 579), (579, 591, 592, 580), (580, 592, 593, 581), (581, 593, 594, 582), (582, 594, 595, 583), (583, 595, 584, 572), (584, 596, 597, 585), (585, 597, 598, 586), (586, 598, 599, 587), (587, 599, 600, 588), (588, 600, 601, 589), (589, 601, 602, 590), (590, 602, 603, 591), (591, 603, 604, 592), (592, 604, 605, 593), (593, 605, 606, 594), (594, 606, 607, 595), (595, 607, 596, 584), (596, 608, 609, 597), (597, 609, 610, 598), (598, 610, 611, 599), (599, 611, 612, 600), (600, 612, 613, 601), (601, 613, 614, 602), (602, 614, 615, 603), (603, 615, 616, 604), (604, 616, 617, 605), (605, 617, 618, 606), (606, 618, 619, 607), (607, 619, 608, 596), (608, 620, 621, 609), (609, 621, 622, 610), (610, 622, 623, 611), (611, 623, 624, 612), (612, 624, 625, 613), (613, 625, 626, 614), (614, 626, 627, 615), (615, 627, 628, 616), (616, 628, 629, 617), (617, 629, 630, 618), (618, 630, 631, 619), (619, 631, 620, 608), (620, 632, 633, 621), (621, 633, 634, 622), (622, 634, 635, 623), (623, 635, 636, 624), (624, 636, 637, 625), (625, 637, 638, 626), (626, 638, 639, 627), (627, 639, 640, 628), (628, 640, 641, 629), (629, 641, 642, 630), (630, 642, 643, 631), (631, 643, 632, 620), (632, 644, 645, 633), (633, 645, 646, 634), (634, 646, 647, 635), (635, 647, 648, 636), (636, 648, 649, 637), (637, 649, 650, 638), (638, 650, 651, 639), (639, 651, 652, 640), (640, 652, 653, 641), (641, 653, 654, 642), (642, 654, 655, 643), (643, 655, 644, 632), (644, 80, 81, 645), (645, 81, 82, 646), (646, 82, 83, 647), (647, 83, 84, 648), (648, 84, 85, 649), (649, 85, 86, 650), (650, 86, 87, 651), (651, 87, 88, 652), (652, 88, 89, 653), (653, 89, 90, 654), (654, 90, 91, 655), (655, 91, 80, 644)])
me_cube_005.use_remesh_preserve_volume = False
me_cube_005.use_remesh_preserve_attributes = False
me_cube_005.use_mirror_vertex_groups = False
me_cube_005.update()

# ---- objects
ob_cube_004 = bpy.data.objects.new('Cube.004', me_cube_004)
ob_cube_002 = bpy.data.objects.new('Cube.002', me_cube_002)
ob_cube_001 = bpy.data.objects.new('Cube.001', me_cube_001)
ob_cylinder = bpy.data.objects.new('Cylinder', me_cylinder)
ob_cube = bpy.data.objects.new('Cube', me_cube)
ob_lamp = bpy.data.objects.new('Lamp', light_lamp)
ob_camera = bpy.data.objects.new('Camera', cam_camera)
ob_cylinder_001 = bpy.data.objects.new('Cylinder.001', me_cylinder_001)
ob_cylinder_002 = bpy.data.objects.new('Cylinder.002', me_cylinder_002)
ob_cylinder_003 = bpy.data.objects.new('Cylinder.003', me_cylinder_003)
ob_cube_003 = bpy.data.objects.new('Cube.003', me_cube_003)
ob_cube_006 = bpy.data.objects.new('Cube.006', me_cube_006)
ob_cube_005 = bpy.data.objects.new('Cube.005', me_cube_005)

# ---- transforms, parenting, visibility, modifiers, constraints
ob_cube_004.location = (0.7713, 1.965, 2.444)
ob_cube_004.lineart.crease_threshold = 0.0
ob_cube_002.location = (0.7323, 1.974, 2.443)
ob_cube_002.lineart.crease_threshold = 0.0
ob_cube_001.location = (2.278, 2.452, 2.902)
ob_cube_001.scale = (0.5457, 0.5457, 0.5457)
ob_cube_001.lineart.crease_threshold = 0.0
ob_cylinder.location = (-0.2952, -0.6898, 3.618)
ob_cylinder.scale = (-0.08419, -0.08419, -0.08419)
ob_cylinder.lineart.crease_threshold = 0.0
ob_cube.location = (0.4217, 0.0, 2.718)
ob_cube.lock_rotations_4d = False
ob_cube.empty_display_type = 'ARROWS'
ob_cube.lineart.crease_threshold = 0.0
ob_lamp.location = (4.076, 1.005, 5.904)
ob_lamp.rotation_euler = (0.6503, 0.05522, 1.866)
ob_lamp.lock_rotations_4d = False
ob_lamp.empty_display_type = 'ARROWS'
ob_lamp.color = (0.0, 0.0, 0.0, 0.0)
ob_lamp.lineart.crease_threshold = 0.0
ob_camera.location = (7.481, -6.508, 5.344)
ob_camera.rotation_euler = (1.109, 0.0, 0.8149)
ob_camera.lock_rotations_4d = False
ob_camera.empty_display_type = 'ARROWS'
ob_camera.color = (0.0, 0.0, 0.0, 0.0)
ob_camera.display_type = 'WIRE'
ob_camera.lineart.crease_threshold = 0.0
ob_cylinder_001.location = (-0.2952, 2.977, 3.618)
ob_cylinder_001.scale = (-0.08419, -0.08419, -0.08419)
ob_cylinder_001.lineart.crease_threshold = 0.0
ob_cylinder_002.location = (1.766, -0.6789, 3.618)
ob_cylinder_002.scale = (-0.08419, -0.08419, -0.08419)
ob_cylinder_002.lineart.crease_threshold = 0.0
ob_cylinder_003.location = (1.765, 2.957, 3.618)
ob_cylinder_003.scale = (-0.08419, -0.08419, -0.08419)
ob_cylinder_003.lineart.crease_threshold = 0.0
ob_cube_003.location = (0.7323, -1.678, 2.443)
ob_cube_003.lineart.crease_threshold = 0.0
ob_cube_006.location = (0.4015, 2.147, 3.502)
ob_cube_006.scale = (0.6692, 0.6692, 0.6692)
ob_cube_006.lineart.crease_threshold = 0.0
ob_cube_005.location = (0.4065, 2.147, 2.883)
ob_cube_005.scale = (0.6692, 0.6692, 0.6692)
ob_cube_005.lineart.crease_threshold = 0.0

# ---- collection membership
col_collection_1.objects.link(ob_cube_004)
col_collection_1.objects.link(ob_cube_002)
col_collection_1.objects.link(ob_cube_001)
col_collection_1.objects.link(ob_cylinder)
col_collection_1.objects.link(ob_cube)
col_collection_1.objects.link(ob_lamp)
col_collection_1.objects.link(ob_camera)
col_collection_1.objects.link(ob_cylinder_001)
col_collection_1.objects.link(ob_cylinder_002)
col_collection_1.objects.link(ob_cylinder_003)
col_collection_1.objects.link(ob_cube_003)
col_collection_1.objects.link(ob_cube_006)
col_collection_1.objects.link(ob_cube_005)

# ---- scene / render settings (as saved in the file)
scene.camera = ob_camera
scene.frame_start = 1; scene.frame_end = 250; scene.frame_set(1)
scene.render.engine = 'BLENDER_EEVEE_NEXT'
scene.render.resolution_percentage = 50
scene.render.dither_intensity = 0.0
scene.cycles.use_denoising = False
scene.cycles.samples = 128
scene.cycles.sampling_pattern = 'TABULATED_SOBOL'
scene.cycles.use_adaptive_sampling = False
scene.cycles.use_light_tree = False
scene.cycles.blur_glossy = 0.0
scene.cycles.sample_clamp_indirect = 0.0
scene.view_settings.view_transform = 'Standard'
bpy.context.view_layer.update()

